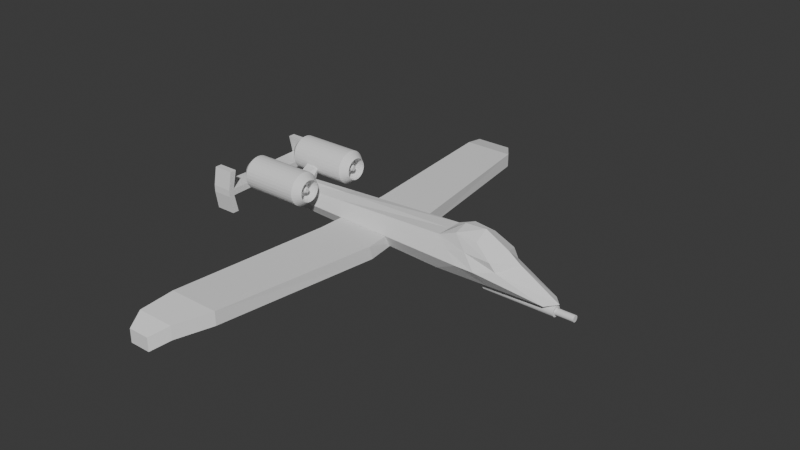 # Source: a10Plane.blend  (saved by Blender 4.1.24; exported with 4.5.12 LTS)
import bpy
from mathutils import Matrix  # noqa: F401  (used for matrix-valued properties, if any)

bpy.ops.wm.read_factory_settings(use_empty=True)
scene = bpy.context.scene
scene.name = 'Scene'

# ---- collections
col_collection = bpy.data.collections.new('Collection'); scene.collection.children.link(col_collection)

# ---- world
world_world = bpy.data.worlds.new('World'); scene.world = world_world
world_world.use_nodes = True; world_world.node_tree.nodes.clear()
_N = world_world.node_tree.nodes; _L = world_world.node_tree.links
n0 = _N.new('ShaderNodeOutputWorld'); n0.name = 'World Output'; n0.location = (300, 300)
n1 = _N.new('ShaderNodeBackground'); n1.name = 'Background'; n1.location = (10, 300)
n1.inputs[0].default_value = (0.05088, 0.05088, 0.05088, 1.0)
_L.new(n1.outputs[0], n0.inputs[0])
n0.is_active_output = True
world_world.color = (0.05088, 0.05088, 0.05088)
world_world.use_sun_shadow = False
world_world.sun_shadow_jitter_overblur = 0.0

# ---- meshes
me_cube_001 = bpy.data.meshes.new('Cube.001')
me_cube_001.from_pydata([(-0.5398, -0.4117, -0.3106), (-0.5398, -0.4221, 0.07994), (-0.5398, 0.4117, -0.3106), (-0.5398, 0.4221, 0.07994), (0.847, -0.4526, -0.5583), (0.5813, -0.5922, 0.4881), (0.847, 0.4526, -0.5583), (0.5813, 0.5922, 0.4881), (-0.5398, -0.5319, -0.1431), (-0.5398, 0.5319, -0.1431), (0.6707, 0.7379, -0.05751), (0.6707, -0.7379, -0.05751), (0.4147, 0.5973, -0.5644), (0.426, 0.6124, 0.3589), (0.4147, -0.5973, -0.5644), (0.426, -0.6124, 0.3589), (0.5222, -1.0, -0.158), (0.5222, 1.0, -0.158), (-0.5398, -2.315e-09, -0.3467), (-0.5398, -2.315e-09, 0.2131), (0.8844, 0.0, -0.5405), (0.5813, 0.0, 0.6897), (0.7265, 0.0, 0.08505), (-0.5398, 0.0, -0.158), (0.426, 0.0, 0.3589), (0.4147, 0.0, -0.7441), (0.4962, 0.6023, 0.5503), (0.6308, -0.5249, -0.5614), (0.5965, 1.0, -0.158), (0.6308, 0.5249, -0.5614), (0.4962, -0.6023, 0.5503), (0.5965, -1.0, -0.158), (0.4962, 0.0, 0.6511), (0.6496, 0.0, -0.6423), (-0.5398, -0.477, -0.03169), (-0.5398, 0.477, -0.03169), (0.6487, 0.7962, 0.1648), (0.6487, -0.7962, 0.1648), (0.4741, -0.8063, 0.1002), (0.4741, 0.8063, 0.1002), (0.6766, 0.0, 0.3369), (-0.5398, -1.157e-09, 0.02741), (0.5464, -0.8013, 0.1959), (0.5464, 0.8013, 0.1959), (-0.06255, 0.5045, -0.4375), (-0.0569, -0.5173, 0.2194), (-0.008805, -0.7659, -0.1506), (-0.0569, 0.5173, 0.2194), (-0.06255, -0.5045, -0.4375), (-0.008805, 0.7659, -0.1506), (-0.06255, -1.157e-09, -0.5454), (-0.0569, -1.157e-09, 0.286), (-0.03283, 0.6417, 0.03427), (-0.03283, -0.6417, 0.03427)], [], [(41, 19, 3, 35), (43, 26, 7, 36), (40, 21, 5, 37), (53, 45, 1, 34), (33, 20, 4, 27), (51, 19, 1, 45), (48, 46, 8, 0), (20, 22, 11, 4), (29, 28, 10, 6), (18, 23, 9, 2), (44, 49, 17, 12), (27, 31, 16, 14), (32, 24, 15, 30), (50, 25, 14, 48), (42, 30, 15, 38), (52, 47, 13, 39), (44, 12, 25, 50), (26, 13, 24, 32), (0, 8, 23, 18), (6, 10, 22, 20), (47, 3, 19, 51), (29, 6, 20, 33), (36, 7, 21, 40), (34, 1, 19, 41), (12, 29, 33, 25), (7, 26, 32, 21), (37, 5, 30, 42), (21, 32, 30, 5), (4, 11, 31, 27), (12, 17, 28, 29), (25, 33, 27, 14), (39, 13, 26, 43), (17, 39, 43, 28), (11, 37, 42, 31), (8, 34, 41, 23), (10, 36, 40, 22), (49, 52, 39, 17), (31, 42, 38, 16), (46, 53, 34, 8), (22, 40, 37, 11), (28, 43, 36, 10), (23, 41, 35, 9), (16, 38, 53, 46), (9, 35, 52, 49), (13, 47, 51, 24), (2, 44, 50, 18), (35, 3, 47, 52), (18, 50, 48, 0), (2, 9, 49, 44), (14, 16, 46, 48), (24, 51, 45, 15), (38, 15, 45, 53)])
_uv = me_cube_001.uv_layers.new(name='UVMap')
_uv.uv.foreach_set('vector', [0.5624, 0.125, 0.625, 0.125, 0.625, 0.25, 0.5625, 0.25, 0.5624, 0.4375, 0.625, 0.4375, 0.625, 0.5, 0.5625, 0.5, 0.5624, 0.625, 0.625, 0.625, 0.625, 0.75, 0.5625, 0.75, 0.5625, 0.9375, 0.625, 0.9375, 0.625, 1.0, 0.5625, 1.0, 0.3125, 0.625, 0.375, 0.625, 0.375, 0.75, 0.3125, 0.75, 0.8125, 0.625, 0.875, 0.625, 0.875, 0.75, 0.8125, 0.75, 0.375, 0.9375, 0.5, 0.9375, 0.5, 1.0, 0.375, 1.0, 0.375, 0.625, 0.5, 0.625, 0.5, 0.75, 0.375, 0.75, 0.375, 0.4375, 0.5, 0.4375, 0.5, 0.5, 0.375, 0.5, 0.375, 0.125, 0.5, 0.125, 0.5, 0.25, 0.375, 0.25, 0.375, 0.3125, 0.5, 0.3125, 0.5, 0.375, 0.375, 0.375, 0.375, 0.8125, 0.5, 0.8125, 0.5, 0.875, 0.375, 0.875, 0.6875, 0.625, 0.75, 0.625, 0.75, 0.75, 0.6875, 0.75, 0.1875, 0.625, 0.25, 0.625, 0.25, 0.75, 0.1875, 0.75, 0.5624, 0.8125, 0.625, 0.8125, 0.625, 0.875, 0.5625, 0.875, 0.5625, 0.3125, 0.625, 0.3125, 0.625, 0.375, 0.5625, 0.375, 0.1875, 0.5, 0.25, 0.5, 0.25, 0.625, 0.1875, 0.625, 0.6875, 0.5, 0.75, 0.5, 0.75, 0.625, 0.6875, 0.625, 0.375, 0.0, 0.5, 0.0, 0.5, 0.125, 0.375, 0.125, 0.375, 0.5, 0.5, 0.5, 0.5, 0.625, 0.375, 0.625, 0.8125, 0.5, 0.875, 0.5, 0.875, 0.625, 0.8125, 0.625, 0.3125, 0.5, 0.375, 0.5, 0.375, 0.625, 0.3125, 0.625, 0.5625, 0.5, 0.625, 0.5, 0.625, 0.625, 0.5624, 0.625, 0.5625, -1.352e-06, 0.625, 0.0, 0.625, 0.125, 0.5624, 0.125, 0.25, 0.5, 0.3125, 0.5, 0.3125, 0.625, 0.25, 0.625, 0.625, 0.5, 0.6875, 0.5, 0.6875, 0.625, 0.625, 0.625, 0.5625, 0.75, 0.625, 0.75, 0.625, 0.8125, 0.5624, 0.8125, 0.625, 0.625, 0.6875, 0.625, 0.6875, 0.75, 0.625, 0.75, 0.375, 0.75, 0.5, 0.75, 0.5, 0.8125, 0.375, 0.8125, 0.375, 0.375, 0.5, 0.375, 0.5, 0.4375, 0.375, 0.4375, 0.25, 0.625, 0.3125, 0.625, 0.3125, 0.75, 0.25, 0.75, 0.5625, 0.375, 0.625, 0.375, 0.625, 0.4375, 0.5624, 0.4375, 0.5, 0.375, 0.5625, 0.375, 0.5624, 0.4375, 0.5, 0.4375, 0.5, 0.75, 0.5625, 0.75, 0.5624, 0.8125, 0.5, 0.8125, 0.5, 0.0, 0.5625, -1.352e-06, 0.5624, 0.125, 0.5, 0.125, 0.5, 0.5, 0.5625, 0.5, 0.5624, 0.625, 0.5, 0.625, 0.5, 0.3125, 0.5625, 0.3125, 0.5625, 0.375, 0.5, 0.375, 0.5, 0.8125, 0.5624, 0.8125, 0.5625, 0.875, 0.5, 0.875, 0.5, 0.9375, 0.5625, 0.9375, 0.5625, 1.0, 0.5, 1.0, 0.5, 0.625, 0.5624, 0.625, 0.5625, 0.75, 0.5, 0.75, 0.5, 0.4375, 0.5624, 0.4375, 0.5625, 0.5, 0.5, 0.5, 0.5, 0.125, 0.5624, 0.125, 0.5625, 0.25, 0.5, 0.25, 0.5, 0.875, 0.5625, 0.875, 0.5625, 0.9375, 0.5, 0.9375, 0.5, 0.25, 0.5625, 0.25, 0.5625, 0.3125, 0.5, 0.3125, 0.75, 0.5, 0.8125, 0.5, 0.8125, 0.625, 0.75, 0.625, 0.125, 0.5, 0.1875, 0.5, 0.1875, 0.625, 0.125, 0.625, 0.5625, 0.25, 0.625, 0.25, 0.625, 0.3125, 0.5625, 0.3125, 0.125, 0.625, 0.1875, 0.625, 0.1875, 0.75, 0.125, 0.75, 0.375, 0.25, 0.5, 0.25, 0.5, 0.3125, 0.375, 0.3125, 0.375, 0.875, 0.5, 0.875, 0.5, 0.9375, 0.375, 0.9375, 0.75, 0.625, 0.8125, 0.625, 0.8125, 0.75, 0.75, 0.75, 0.5625, 0.875, 0.625, 0.875, 0.625, 0.9375, 0.5625, 0.9375])
me_cube_001.update()
me_cube_002 = bpy.data.meshes.new('Cube.002')
me_cube_002.from_pydata([(-1.387, -0.6982, -1.092), (-1.387, -0.6982, -0.05352), (-0.3929, 0.06323, -0.401), (-0.3929, 0.02389, 0.519), (0.2556, -0.6982, -1.092), (0.2556, -0.6982, -0.05352), (1.987, 0.06323, -0.401), (1.987, 0.02389, 0.519), (-1.084, -0.601, -0.519), (-1.084, -0.601, 0.519), (1.121, -0.601, -0.519), (1.121, -0.601, 0.519), (-0.4123, -0.06507, 0.519), (2.116, -0.0528, -0.5323), (-0.4123, -0.0528, -0.5323), (2.116, -0.06507, 0.519), (-1.387, -0.738, -2.013), (-1.387, -0.738, -0.9748), (-0.4566, -0.738, -0.9748), (-0.4566, -0.738, -2.013)], [], [(14, 12, 3, 2), (2, 3, 7, 6), (10, 11, 5, 4), (5, 1, 17, 18), (8, 10, 4, 0), (11, 9, 1, 5), (15, 12, 9, 11), (14, 13, 10, 8), (13, 15, 11, 10), (0, 1, 9, 8), (6, 7, 15, 13), (2, 6, 13, 14), (7, 3, 12, 15), (8, 9, 12, 14), (19, 18, 17, 16), (4, 5, 18, 19), (1, 0, 16, 17), (0, 4, 19, 16)])
_uv = me_cube_002.uv_layers.new(name='UVMap')
_uv.uv.foreach_set('vector', [0.375, 0.1875, 0.625, 0.1875, 0.625, 0.25, 0.375, 0.25, 0.375, 0.25, 0.625, 0.25, 0.625, 0.5, 0.375, 0.5, 0.375, 0.625, 0.625, 0.625, 0.625, 0.75, 0.375, 0.75, 0.625, 0.75, 0.875, 0.75, 0.875, 0.75, 0.625, 0.75, 0.125, 0.625, 0.375, 0.625, 0.375, 0.75, 0.125, 0.75, 0.625, 0.625, 0.875, 0.625, 0.875, 0.75, 0.625, 0.75, 0.625, 0.5625, 0.875, 0.5625, 0.875, 0.625, 0.625, 0.625, 0.125, 0.5625, 0.375, 0.5625, 0.375, 0.625, 0.125, 0.625, 0.375, 0.5625, 0.625, 0.5625, 0.625, 0.625, 0.375, 0.625, 0.375, 0.0, 0.625, 0.0, 0.625, 0.125, 0.375, 0.125, 0.375, 0.5, 0.625, 0.5, 0.625, 0.5625, 0.375, 0.5625, 0.125, 0.5, 0.375, 0.5, 0.375, 0.5625, 0.125, 0.5625, 0.625, 0.5, 0.875, 0.5, 0.875, 0.5625, 0.625, 0.5625, 0.375, 0.125, 0.625, 0.125, 0.625, 0.1875, 0.375, 0.1875, 0.375, 0.75, 0.625, 0.75, 0.625, 1.0, 0.375, 1.0, 0.375, 0.75, 0.625, 0.75, 0.625, 0.75, 0.375, 0.75, 0.625, 0.0, 0.375, 0.0, 0.375, 0.0, 0.625, 0.0, 0.125, 0.75, 0.375, 0.75, 0.375, 0.75, 0.125, 0.75])
me_cube_002.update()
me_cube_003 = bpy.data.meshes.new('Cube.003')
me_cube_003.from_pydata([(-1.0, -1.0, -1.0), (-1.0, -1.0, 1.0), (-1.0, 1.0, -1.0), (-1.0, 1.0, 1.0), (1.0, -1.0, -1.0), (1.0, -1.0, 1.0), (1.0, 1.0, -1.0), (1.0, 1.0, 1.0), (-1.0, -0.7743, -1.0), (-1.0, -0.7743, 1.0), (1.0, -0.7743, -1.0), (1.0, -0.7743, 1.0), (-1.0, -0.6202, -6.368), (-1.0, -0.8841, -6.368), (1.0, -0.6193, 6.368), (1.0, -0.876, 6.368), (1.0, -0.8841, -6.368), (-1.0, -0.876, 6.368), (-1.0, -0.6193, 6.368), (1.0, -0.6202, -6.368), (-1.0, 0.7939, 0.7235), (1.0, 0.7939, -0.7235), (-1.0, 0.7939, -0.7235), (1.0, 0.7939, 0.7235)], [], [(22, 20, 3, 2), (2, 3, 7, 6), (10, 11, 5, 4), (4, 5, 1, 0), (10, 4, 16, 19), (11, 9, 18, 14), (23, 20, 9, 11), (22, 21, 10, 8), (21, 23, 11, 10), (0, 1, 9, 8), (12, 19, 16, 13), (14, 18, 17, 15), (4, 0, 13, 16), (5, 11, 14, 15), (8, 10, 19, 12), (9, 1, 17, 18), (0, 8, 12, 13), (1, 5, 15, 17), (6, 7, 23, 21), (2, 6, 21, 22), (7, 3, 20, 23), (8, 9, 20, 22)])
_uv = me_cube_003.uv_layers.new(name='UVMap')
_uv.uv.foreach_set('vector', [0.375, 0.1875, 0.625, 0.1875, 0.625, 0.25, 0.375, 0.25, 0.375, 0.25, 0.625, 0.25, 0.625, 0.5, 0.375, 0.5, 0.375, 0.625, 0.625, 0.625, 0.625, 0.75, 0.375, 0.75, 0.375, 0.75, 0.625, 0.75, 0.625, 1.0, 0.375, 1.0, 0.375, 0.625, 0.375, 0.75, 0.375, 0.75, 0.375, 0.625, 0.625, 0.625, 0.875, 0.625, 0.875, 0.625, 0.625, 0.625, 0.625, 0.5625, 0.875, 0.5625, 0.875, 0.625, 0.625, 0.625, 0.125, 0.5625, 0.375, 0.5625, 0.375, 0.625, 0.125, 0.625, 0.375, 0.5625, 0.625, 0.5625, 0.625, 0.625, 0.375, 0.625, 0.375, 0.0, 0.625, 0.0, 0.625, 0.125, 0.375, 0.125, 0.125, 0.625, 0.375, 0.625, 0.375, 0.75, 0.125, 0.75, 0.625, 0.625, 0.875, 0.625, 0.875, 0.75, 0.625, 0.75, 0.375, 0.75, 0.375, 1.0, 0.375, 1.0, 0.375, 0.75, 0.625, 0.75, 0.625, 0.625, 0.625, 0.625, 0.625, 0.75, 0.125, 0.625, 0.375, 0.625, 0.375, 0.625, 0.125, 0.625, 0.625, 0.125, 0.625, 0.0, 0.625, 0.0, 0.625, 0.125, 0.375, 0.0, 0.375, 0.125, 0.375, 0.125, 0.375, 0.0, 0.625, 1.0, 0.625, 0.75, 0.625, 0.75, 0.625, 1.0, 0.375, 0.5, 0.625, 0.5, 0.625, 0.5625, 0.375, 0.5625, 0.125, 0.5, 0.375, 0.5, 0.375, 0.5625, 0.125, 0.5625, 0.625, 0.5, 0.875, 0.5, 0.875, 0.5625, 0.625, 0.5625, 0.375, 0.125, 0.625, 0.125, 0.625, 0.1875, 0.375, 0.1875])
me_cube_003.update()
me_cylinder = bpy.data.meshes.new('Cylinder')
me_cylinder.from_pydata([(1.755e-08, 0.6445, -1.201), (5.083e-08, 0.6526, 1.0), (0.1257, 0.6321, -1.201), (0.1273, 0.64, 1.0), (0.2466, 0.5954, -1.201), (0.2497, 0.6029, 1.0), (0.3581, 0.5359, -1.201), (0.3625, 0.5426, 1.0), (0.4557, 0.4557, -1.201), (0.4614, 0.4614, 1.0), (0.5359, 0.3581, -1.201), (0.5426, 0.3625, 1.0), (0.5954, 0.2466, -1.201), (0.6029, 0.2497, 1.0), (0.6321, 0.1257, -1.201), (0.64, 0.1273, 1.0), (0.6445, 0.0, -1.201), (0.6526, 0.0, 1.0), (0.6321, -0.1257, -1.201), (0.64, -0.1273, 1.0), (0.5954, -0.2466, -1.201), (0.6029, -0.2497, 1.0), (0.5359, -0.3581, -1.201), (0.5426, -0.3625, 1.0), (0.4557, -0.4557, -1.201), (0.4614, -0.4614, 1.0), (0.3581, -0.5359, -1.201), (0.3625, -0.5426, 1.0), (0.2466, -0.5954, -1.201), (0.2497, -0.6029, 1.0), (0.1257, -0.6321, -1.201), (0.1273, -0.64, 1.0), (1.755e-08, -0.6445, -1.201), (5.083e-08, -0.6526, 1.0), (-0.1257, -0.6321, -1.201), (-0.1273, -0.64, 1.0), (-0.2466, -0.5954, -1.201), (-0.2497, -0.6029, 1.0), (-0.3581, -0.5359, -1.201), (-0.3625, -0.5426, 1.0), (-0.4557, -0.4557, -1.201), (-0.4614, -0.4614, 1.0), (-0.5359, -0.3581, -1.201), (-0.5426, -0.3625, 1.0), (-0.5954, -0.2466, -1.201), (-0.6029, -0.2497, 1.0), (-0.6321, -0.1257, -1.201), (-0.64, -0.1273, 1.0), (-0.6445, 0.0, -1.201), (-0.6526, 0.0, 1.0), (-0.6321, 0.1257, -1.201), (-0.64, 0.1273, 1.0), (-0.5954, 0.2466, -1.201), (-0.6029, 0.2497, 1.0), (-0.5359, 0.3581, -1.201), (-0.5426, 0.3625, 1.0), (-0.4557, 0.4557, -1.201), (-0.4614, 0.4614, 1.0), (-0.3581, 0.5359, -1.201), (-0.3625, 0.5426, 1.0), (-0.2466, 0.5954, -1.201), (-0.2497, 0.6029, 1.0), (-0.1257, 0.6321, -1.201), (-0.1273, 0.64, 1.0), (0.1951, 0.9808, 0.7793), (1.931e-08, 1.0, 0.7793), (0.3827, 0.9239, 0.7793), (0.5556, 0.8315, 0.7793), (0.7071, 0.7071, 0.7793), (0.8315, 0.5556, 0.7793), (0.9239, 0.3827, 0.7793), (0.9808, 0.1951, 0.7793), (1.0, 0.0, 0.7793), (0.9808, -0.1951, 0.7793), (0.9239, -0.3827, 0.7793), (0.8315, -0.5556, 0.7793), (0.7071, -0.7071, 0.7793), (0.5556, -0.8315, 0.7793), (0.3827, -0.9239, 0.7793), (0.1951, -0.9808, 0.7793), (1.931e-08, -1.0, 0.7793), (-0.1951, -0.9808, 0.7793), (-0.3827, -0.9239, 0.7793), (-0.5556, -0.8315, 0.7793), (-0.7071, -0.7071, 0.7793), (-0.8315, -0.5556, 0.7793), (-0.9239, -0.3827, 0.7793), (-0.9808, -0.1951, 0.7793), (-1.0, 0.0, 0.7793), (-0.9808, 0.1951, 0.7793), (-0.9239, 0.3827, 0.7793), (-0.8315, 0.5556, 0.7793), (-0.7071, 0.7071, 0.7793), (-0.5556, 0.8315, 0.7793), (-0.3827, 0.9239, 0.7793), (-0.1951, 0.9808, 0.7793), (0.06111, 0.3072, 0.6318), (3.132e-08, 0.3133, 0.6318), (0.1199, 0.2894, 0.6318), (0.174, 0.2605, 0.6318), (0.2215, 0.2215, 0.6318), (0.2605, 0.174, 0.6318), (0.2894, 0.1199, 0.6318), (0.3072, 0.06111, 0.6318), (0.3133, 4.718e-08, 0.6318), (0.3072, -0.06111, 0.6318), (0.2894, -0.1199, 0.6318), (0.2605, -0.174, 0.6318), (0.2215, -0.2215, 0.6318), (0.174, -0.2605, 0.6318), (0.1199, -0.2894, 0.6318), (0.06111, -0.3072, 0.6318), (3.132e-08, -0.3133, 0.6318), (-0.06111, -0.3072, 0.6318), (-0.1199, -0.2894, 0.6318), (-0.174, -0.2605, 0.6318), (-0.2215, -0.2215, 0.6318), (-0.2605, -0.174, 0.6318), (-0.2894, -0.1199, 0.6318), (-0.3072, -0.06111, 0.6318), (-0.3133, 4.718e-08, 0.6318), (-0.3072, 0.06111, 0.6318), (-0.2894, 0.1199, 0.6318), (-0.2605, 0.174, 0.6318), (-0.2215, 0.2215, 0.6318), (-0.174, 0.2605, 0.6318), (-0.1199, 0.2894, 0.6318), (-0.06111, 0.3072, 0.6318), (1.422, 1.098, -0.4298), (0.1613, 0.8343, -0.5166), (1.018, 1.691, -0.5166), (0.3352, 1.517, -0.4298), (1.422, 1.098, -0.1753), (0.1613, 0.8343, -0.08845), (1.018, 1.691, -0.08845), (0.3352, 1.517, -0.1753), (0.1273, 0.64, 0.6318), (5.083e-08, 0.6526, 0.6318), (0.2497, 0.6029, 0.6318), (0.3625, 0.5426, 0.6318), (0.4614, 0.4614, 0.6318), (0.5426, 0.3625, 0.6318), (0.6029, 0.2497, 0.6318), (0.64, 0.1273, 0.6318), (0.6526, 0.0, 0.6318), (0.64, -0.1273, 0.6318), (0.6029, -0.2497, 0.6318), (0.5426, -0.3625, 0.6318), (0.4614, -0.4614, 0.6318), (0.3625, -0.5426, 0.6318), (0.2497, -0.6029, 0.6318), (0.1273, -0.64, 0.6318), (5.083e-08, -0.6526, 0.6318), (-0.1273, -0.64, 0.6318), (-0.2497, -0.6029, 0.6318), (-0.3625, -0.5426, 0.6318), (-0.4614, -0.4614, 0.6318), (-0.5426, -0.3625, 0.6318), (-0.6029, -0.2497, 0.6318), (-0.64, -0.1273, 0.6318), (-0.6526, 0.0, 0.6318), (-0.64, 0.1273, 0.6318), (-0.6029, 0.2497, 0.6318), (-0.5426, 0.3625, 0.6318), (-0.4614, 0.4614, 0.6318), (-0.3625, 0.5426, 0.6318), (-0.2497, 0.6029, 0.6318), (-0.1273, 0.64, 0.6318), (0.02681, 0.1348, 0.9108), (-5.421e-08, 0.1374, 0.9108), (0.05259, 0.127, 0.9108), (0.07635, 0.1143, 0.9108), (0.09717, 0.09717, 0.9108), (0.1143, 0.07635, 0.9108), (0.127, 0.05259, 0.9108), (0.1348, 0.02681, 0.9108), (0.1374, 8.761e-08, 0.9108), (0.1348, -0.02681, 0.9108), (0.127, -0.05259, 0.9108), (0.1143, -0.07635, 0.9108), (0.09717, -0.09717, 0.9108), (0.07635, -0.1143, 0.9108), (0.05259, -0.127, 0.9108), (0.02681, -0.1348, 0.9108), (-5.421e-08, -0.1374, 0.9108), (-0.02681, -0.1348, 0.9108), (-0.05259, -0.127, 0.9108), (-0.07635, -0.1143, 0.9108), (-0.09717, -0.09717, 0.9108), (-0.1143, -0.07635, 0.9108), (-0.127, -0.05259, 0.9108), (-0.1348, -0.02681, 0.9108), (-0.1374, 8.761e-08, 0.9108), (-0.1348, 0.02681, 0.9108), (-0.127, 0.05259, 0.9108), (-0.1143, 0.07635, 0.9108), (-0.09717, 0.09717, 0.9108), (-0.07635, 0.1143, 0.9108), (-0.05259, 0.127, 0.9108), (-0.02681, 0.1348, 0.9108), (0.03936, 0.1979, 0.8436), (-7.37e-08, 0.2017, 0.8436), (0.07721, 0.1864, 0.8436), (0.1121, 0.1677, 0.8436), (0.1427, 0.1427, 0.8436), (0.1677, 0.1121, 0.8436), (0.1864, 0.07721, 0.8436), (0.1979, 0.03936, 0.8436), (0.2017, 7.282e-08, 0.8436), (0.1979, -0.03936, 0.8436), (0.1864, -0.07721, 0.8436), (0.1677, -0.1121, 0.8436), (0.1427, -0.1427, 0.8436), (0.1121, -0.1677, 0.8436), (0.07721, -0.1864, 0.8436), (0.03936, -0.1979, 0.8436), (-7.37e-08, -0.2017, 0.8436), (-0.03936, -0.1979, 0.8436), (-0.07721, -0.1864, 0.8436), (-0.1121, -0.1677, 0.8436), (-0.1427, -0.1427, 0.8436), (-0.1677, -0.1121, 0.8436), (-0.1864, -0.07721, 0.8436), (-0.1979, -0.03936, 0.8436), (-0.2017, 7.282e-08, 0.8436), (-0.1979, 0.03936, 0.8436), (-0.1864, 0.07721, 0.8436), (-0.1677, 0.1121, 0.8436), (-0.1427, 0.1427, 0.8436), (-0.1121, 0.1677, 0.8436), (-0.07721, 0.1864, 0.8436), (-0.03936, 0.1979, 0.8436), (0.0, 1.0, -1.0), (0.1951, 0.9808, -1.0), (0.3827, 0.9239, -1.0), (0.5556, 0.8315, -1.0), (0.7071, 0.7071, -1.0), (0.8315, 0.5556, -1.0), (0.9239, 0.3827, -1.0), (0.9808, 0.1951, -1.0), (1.0, 0.0, -1.0), (0.9808, -0.1951, -1.0), (0.9239, -0.3827, -1.0), (0.8315, -0.5556, -1.0), (0.7071, -0.7071, -1.0), (0.5556, -0.8315, -1.0), (0.3827, -0.9239, -1.0), (0.1951, -0.9808, -1.0), (0.0, -1.0, -1.0), (-0.1951, -0.9808, -1.0), (-0.3827, -0.9239, -1.0), (-0.5556, -0.8315, -1.0), (-0.7071, -0.7071, -1.0), (-0.8315, -0.5556, -1.0), (-0.9239, -0.3827, -1.0), (-0.9808, -0.1951, -1.0), (-1.0, 0.0, -1.0), (-0.9808, 0.1951, -1.0), (-0.9239, 0.3827, -1.0), (-0.8315, 0.5556, -1.0), (-0.7071, 0.7071, -1.0), (-0.5556, 0.8315, -1.0), (-0.3827, 0.9239, -1.0), (-0.1951, 0.9808, -1.0)], [], [(232, 65, 64, 233), (233, 64, 66, 234), (234, 66, 67, 235), (235, 67, 68, 236), (236, 68, 69, 237), (237, 69, 70, 238), (238, 70, 71, 239), (239, 71, 72, 240), (240, 72, 73, 241), (241, 73, 74, 242), (242, 74, 75, 243), (243, 75, 76, 244), (244, 76, 77, 245), (245, 77, 78, 246), (246, 78, 79, 247), (247, 79, 80, 248), (248, 80, 81, 249), (249, 81, 82, 250), (250, 82, 83, 251), (251, 83, 84, 252), (252, 84, 85, 253), (253, 85, 86, 254), (254, 86, 87, 255), (255, 87, 88, 256), (256, 88, 89, 257), (257, 89, 90, 258), (258, 90, 91, 259), (259, 91, 92, 260), (260, 92, 93, 261), (261, 93, 94, 262), (45, 43, 157, 158), (262, 94, 95, 263), (263, 95, 65, 232), (0, 2, 4, 6, 8, 10, 12, 14, 16, 18, 20, 22, 24, 26, 28, 30, 32, 34, 36, 38, 40, 42, 44, 46, 48, 50, 52, 54, 56, 58, 60, 62), (1, 3, 64, 65), (3, 5, 66, 64), (5, 7, 67, 66), (7, 9, 68, 67), (9, 11, 69, 68), (11, 13, 70, 69), (13, 15, 71, 70), (15, 17, 72, 71), (17, 19, 73, 72), (19, 21, 74, 73), (21, 23, 75, 74), (23, 25, 76, 75), (25, 27, 77, 76), (27, 29, 78, 77), (29, 31, 79, 78), (31, 33, 80, 79), (33, 35, 81, 80), (35, 37, 82, 81), (37, 39, 83, 82), (39, 41, 84, 83), (41, 43, 85, 84), (43, 45, 86, 85), (45, 47, 87, 86), (47, 49, 88, 87), (49, 51, 89, 88), (51, 53, 90, 89), (53, 55, 91, 90), (55, 57, 92, 91), (57, 59, 93, 92), (59, 61, 94, 93), (61, 63, 95, 94), (63, 1, 65, 95), (121, 120, 224, 225), (19, 17, 144, 145), (47, 45, 158, 159), (21, 19, 145, 146), (49, 47, 159, 160), (23, 21, 146, 147), (51, 49, 160, 161), (25, 23, 147, 148), (53, 51, 161, 162), (27, 25, 148, 149), (55, 53, 162, 163), (29, 27, 149, 150), (3, 1, 137, 136), (57, 55, 163, 164), (31, 29, 150, 151), (5, 3, 136, 138), (59, 57, 164, 165), (33, 31, 151, 152), (7, 5, 138, 139), (61, 59, 165, 166), (35, 33, 152, 153), (9, 7, 139, 140), (63, 61, 166, 167), (37, 35, 153, 154), (11, 9, 140, 141), (1, 63, 167, 137), (39, 37, 154, 155), (13, 11, 141, 142), (41, 39, 155, 156), (15, 13, 142, 143), (43, 41, 156, 157), (17, 15, 143, 144), (128, 129, 131, 130), (130, 131, 135, 134), (134, 135, 133, 132), (132, 133, 129, 128), (130, 134, 132, 128), (135, 131, 129, 133), (97, 96, 136, 137), (96, 98, 138, 136), (98, 99, 139, 138), (99, 100, 140, 139), (100, 101, 141, 140), (101, 102, 142, 141), (102, 103, 143, 142), (103, 104, 144, 143), (104, 105, 145, 144), (105, 106, 146, 145), (106, 107, 147, 146), (107, 108, 148, 147), (108, 109, 149, 148), (109, 110, 150, 149), (110, 111, 151, 150), (111, 112, 152, 151), (112, 113, 153, 152), (113, 114, 154, 153), (114, 115, 155, 154), (115, 116, 156, 155), (116, 117, 157, 156), (117, 118, 158, 157), (118, 119, 159, 158), (119, 120, 160, 159), (120, 121, 161, 160), (121, 122, 162, 161), (122, 123, 163, 162), (123, 124, 164, 163), (124, 125, 165, 164), (125, 126, 166, 165), (126, 127, 167, 166), (127, 97, 137, 167), (168, 169, 199, 198, 197, 196, 195, 194, 193, 192, 191, 190, 189, 188, 187, 186, 185, 184, 183, 182, 181, 180, 179, 178, 177, 176, 175, 174, 173, 172, 171, 170), (108, 107, 211, 212), (122, 121, 225, 226), (109, 108, 212, 213), (123, 122, 226, 227), (110, 109, 213, 214), (96, 97, 201, 200), (124, 123, 227, 228), (111, 110, 214, 215), (98, 96, 200, 202), (125, 124, 228, 229), (112, 111, 215, 216), (99, 98, 202, 203), (126, 125, 229, 230), (113, 112, 216, 217), (100, 99, 203, 204), (127, 126, 230, 231), (114, 113, 217, 218), (101, 100, 204, 205), (97, 127, 231, 201), (115, 114, 218, 219), (102, 101, 205, 206), (116, 115, 219, 220), (103, 102, 206, 207), (117, 116, 220, 221), (104, 103, 207, 208), (118, 117, 221, 222), (105, 104, 208, 209), (119, 118, 222, 223), (106, 105, 209, 210), (120, 119, 223, 224), (107, 106, 210, 211), (169, 168, 200, 201), (168, 170, 202, 200), (170, 171, 203, 202), (171, 172, 204, 203), (172, 173, 205, 204), (173, 174, 206, 205), (174, 175, 207, 206), (175, 176, 208, 207), (176, 177, 209, 208), (177, 178, 210, 209), (178, 179, 211, 210), (179, 180, 212, 211), (180, 181, 213, 212), (181, 182, 214, 213), (182, 183, 215, 214), (183, 184, 216, 215), (184, 185, 217, 216), (185, 186, 218, 217), (186, 187, 219, 218), (187, 188, 220, 219), (188, 189, 221, 220), (189, 190, 222, 221), (190, 191, 223, 222), (191, 192, 224, 223), (192, 193, 225, 224), (193, 194, 226, 225), (194, 195, 227, 226), (195, 196, 228, 227), (196, 197, 229, 228), (197, 198, 230, 229), (198, 199, 231, 230), (199, 169, 201, 231), (2, 0, 232, 233), (4, 2, 233, 234), (6, 4, 234, 235), (8, 6, 235, 236), (10, 8, 236, 237), (12, 10, 237, 238), (14, 12, 238, 239), (16, 14, 239, 240), (18, 16, 240, 241), (20, 18, 241, 242), (22, 20, 242, 243), (24, 22, 243, 244), (26, 24, 244, 245), (28, 26, 245, 246), (30, 28, 246, 247), (32, 30, 247, 248), (34, 32, 248, 249), (36, 34, 249, 250), (38, 36, 250, 251), (40, 38, 251, 252), (42, 40, 252, 253), (44, 42, 253, 254), (46, 44, 254, 255), (48, 46, 255, 256), (50, 48, 256, 257), (52, 50, 257, 258), (54, 52, 258, 259), (56, 54, 259, 260), (58, 56, 260, 261), (60, 58, 261, 262), (62, 60, 262, 263), (0, 62, 263, 232)])
_uv = me_cylinder.uv_layers.new(name='UVMap')
_uv.uv.foreach_set('vector', [1.0, 0.5, 1.0, 1.0, 0.9688, 1.0, 0.9688, 0.5, 0.9688, 0.5, 0.9688, 1.0, 0.9375, 1.0, 0.9375, 0.5, 0.9375, 0.5, 0.9375, 1.0, 0.9062, 1.0, 0.9062, 0.5, 0.9062, 0.5, 0.9062, 1.0, 0.875, 1.0, 0.875, 0.5, 0.875, 0.5, 0.875, 1.0, 0.8438, 1.0, 0.8438, 0.5, 0.8438, 0.5, 0.8438, 1.0, 0.8125, 1.0, 0.8125, 0.5, 0.8125, 0.5, 0.8125, 1.0, 0.7812, 1.0, 0.7812, 0.5, 0.7812, 0.5, 0.7812, 1.0, 0.75, 1.0, 0.75, 0.5, 0.75, 0.5, 0.75, 1.0, 0.7188, 1.0, 0.7188, 0.5, 0.7188, 0.5, 0.7188, 1.0, 0.6875, 1.0, 0.6875, 0.5, 0.6875, 0.5, 0.6875, 1.0, 0.6562, 1.0, 0.6562, 0.5, 0.6562, 0.5, 0.6562, 1.0, 0.625, 1.0, 0.625, 0.5, 0.625, 0.5, 0.625, 1.0, 0.5938, 1.0, 0.5938, 0.5, 0.5938, 0.5, 0.5938, 1.0, 0.5625, 1.0, 0.5625, 0.5, 0.5625, 0.5, 0.5625, 1.0, 0.5312, 1.0, 0.5312, 0.5, 0.5312, 0.5, 0.5312, 1.0, 0.5, 1.0, 0.5, 0.5, 0.5, 0.5, 0.5, 1.0, 0.4688, 1.0, 0.4688, 0.5, 0.4688, 0.5, 0.4688, 1.0, 0.4375, 1.0, 0.4375, 0.5, 0.4375, 0.5, 0.4375, 1.0, 0.4062, 1.0, 0.4062, 0.5, 0.4062, 0.5, 0.4062, 1.0, 0.375, 1.0, 0.375, 0.5, 0.375, 0.5, 0.375, 1.0, 0.3438, 1.0, 0.3438, 0.5, 0.3438, 0.5, 0.3438, 1.0, 0.3125, 1.0, 0.3125, 0.5, 0.3125, 0.5, 0.3125, 1.0, 0.2812, 1.0, 0.2812, 0.5, 0.2812, 0.5, 0.2812, 1.0, 0.25, 1.0, 0.25, 0.5, 0.25, 0.5, 0.25, 1.0, 0.2188, 1.0, 0.2188, 0.5, 0.2188, 0.5, 0.2188, 1.0, 0.1875, 1.0, 0.1875, 0.5, 0.1875, 0.5, 0.1875, 1.0, 0.1562, 1.0, 0.1562, 0.5, 0.1562, 0.5, 0.1562, 1.0, 0.125, 1.0, 0.125, 0.5, 0.125, 0.5, 0.125, 1.0, 0.09375, 1.0, 0.09375, 0.5, 0.09375, 0.5, 0.09375, 1.0, 0.0625, 1.0, 0.0625, 0.5, 0.04784, 0.1663, 0.06806, 0.1284, 0.06806, 0.1284, 0.04784, 0.1663, 0.0625, 0.5, 0.0625, 1.0, 0.03125, 1.0, 0.03125, 0.5, 0.03125, 0.5, 0.03125, 1.0, 0.0, 1.0, 0.0, 0.5, 0.75, 0.4834, 0.7955, 0.479, 0.8393, 0.4657, 0.8797, 0.4441, 0.9151, 0.4151, 0.9441, 0.3797, 0.9657, 0.3393, 0.979, 0.2955, 0.9834, 0.25, 0.979, 0.2045, 0.9657, 0.1607, 0.9441, 0.1203, 0.9151, 0.08493, 0.8797, 0.05589, 0.8393, 0.03432, 0.7955, 0.02104, 0.75, 0.01655, 0.7045, 0.02104, 0.6607, 0.03432, 0.6203, 0.05589, 0.5849, 0.08493, 0.5559, 0.1203, 0.5343, 0.1607, 0.521, 0.2045, 0.5166, 0.25, 0.521, 0.2955, 0.5343, 0.3393, 0.5559, 0.3797, 0.5849, 0.4151, 0.6203, 0.4441, 0.6607, 0.4657, 0.7045, 0.479, 0.25, 0.4688, 0.2927, 0.4646, 0.2968, 0.4854, 0.25, 0.49, 0.2927, 0.4646, 0.3337, 0.4522, 0.3418, 0.4717, 0.2968, 0.4854, 0.3337, 0.4522, 0.3716, 0.4319, 0.3833, 0.4496, 0.3418, 0.4717, 0.3716, 0.4319, 0.4047, 0.4047, 0.4197, 0.4197, 0.3833, 0.4496, 0.4047, 0.4047, 0.4319, 0.3716, 0.4496, 0.3833, 0.4197, 0.4197, 0.4319, 0.3716, 0.4522, 0.3337, 0.4717, 0.3418, 0.4496, 0.3833, 0.4522, 0.3337, 0.4646, 0.2927, 0.4854, 0.2968, 0.4717, 0.3418, 0.4646, 0.2927, 0.4688, 0.25, 0.49, 0.25, 0.4854, 0.2968, 0.4688, 0.25, 0.4646, 0.2073, 0.4854, 0.2032, 0.49, 0.25, 0.4646, 0.2073, 0.4522, 0.1663, 0.4717, 0.1582, 0.4854, 0.2032, 0.4522, 0.1663, 0.4319, 0.1284, 0.4496, 0.1167, 0.4717, 0.1582, 0.4319, 0.1284, 0.4047, 0.09527, 0.4197, 0.08029, 0.4496, 0.1167, 0.4047, 0.09527, 0.3716, 0.06806, 0.3833, 0.05045, 0.4197, 0.08029, 0.3716, 0.06806, 0.3337, 0.04784, 0.3418, 0.02827, 0.3833, 0.05045, 0.3337, 0.04784, 0.2927, 0.03539, 0.2968, 0.01461, 0.3418, 0.02827, 0.2927, 0.03539, 0.25, 0.03118, 0.25, 0.01, 0.2968, 0.01461, 0.25, 0.03118, 0.2073, 0.03539, 0.2032, 0.01461, 0.25, 0.01, 0.2073, 0.03539, 0.1663, 0.04784, 0.1582, 0.02827, 0.2032, 0.01461, 0.1663, 0.04784, 0.1284, 0.06806, 0.1167, 0.05045, 0.1582, 0.02827, 0.1284, 0.06806, 0.09527, 0.09527, 0.08029, 0.08029, 0.1167, 0.05045, 0.09527, 0.09527, 0.06806, 0.1284, 0.05045, 0.1167, 0.08029, 0.08029, 0.06806, 0.1284, 0.04784, 0.1663, 0.02827, 0.1582, 0.05045, 0.1167, 0.04784, 0.1663, 0.03539, 0.2073, 0.01461, 0.2032, 0.02827, 0.1582, 0.03539, 0.2073, 0.03118, 0.25, 0.01, 0.25, 0.01461, 0.2032, 0.03118, 0.25, 0.03539, 0.2927, 0.01461, 0.2968, 0.01, 0.25, 0.03539, 0.2927, 0.04784, 0.3337, 0.02827, 0.3418, 0.01461, 0.2968, 0.04784, 0.3337, 0.06806, 0.3716, 0.05045, 0.3833, 0.02827, 0.3418, 0.06806, 0.3716, 0.09527, 0.4047, 0.08029, 0.4197, 0.05045, 0.3833, 0.09527, 0.4047, 0.1284, 0.4319, 0.1167, 0.4496, 0.08029, 0.4197, 0.1284, 0.4319, 0.1663, 0.4522, 0.1582, 0.4717, 0.1167, 0.4496, 0.1663, 0.4522, 0.2073, 0.4646, 0.2032, 0.4854, 0.1582, 0.4717, 0.2073, 0.4646, 0.25, 0.4688, 0.25, 0.49, 0.2032, 0.4854, 0.0795, 0.2839, 0.07616, 0.25, 0.07616, 0.25, 0.0795, 0.2839, 0.4646, 0.2073, 0.4688, 0.25, 0.4688, 0.25, 0.4646, 0.2073, 0.03539, 0.2073, 0.04784, 0.1663, 0.04784, 0.1663, 0.03539, 0.2073, 0.4522, 0.1663, 0.4646, 0.2073, 0.4646, 0.2073, 0.4522, 0.1663, 0.03118, 0.25, 0.03539, 0.2073, 0.03539, 0.2073, 0.03118, 0.25, 0.4319, 0.1284, 0.4522, 0.1663, 0.4522, 0.1663, 0.4319, 0.1284, 0.03539, 0.2927, 0.03118, 0.25, 0.03118, 0.25, 0.03539, 0.2927, 0.4047, 0.09527, 0.4319, 0.1284, 0.4319, 0.1284, 0.4047, 0.09527, 0.04784, 0.3337, 0.03539, 0.2927, 0.03539, 0.2927, 0.04784, 0.3337, 0.3716, 0.06806, 0.4047, 0.09527, 0.4047, 0.09527, 0.3716, 0.06806, 0.06806, 0.3716, 0.04784, 0.3337, 0.04784, 0.3337, 0.06806, 0.3716, 0.3337, 0.04784, 0.3716, 0.06806, 0.3716, 0.06806, 0.3337, 0.04784, 0.2927, 0.4646, 0.25, 0.4688, 0.25, 0.4688, 0.2927, 0.4646, 0.09527, 0.4047, 0.06806, 0.3716, 0.06806, 0.3716, 0.09527, 0.4047, 0.2927, 0.03539, 0.3337, 0.04784, 0.3337, 0.04784, 0.2927, 0.03539, 0.3337, 0.4522, 0.2927, 0.4646, 0.2927, 0.4646, 0.3337, 0.4522, 0.1284, 0.4319, 0.09527, 0.4047, 0.09527, 0.4047, 0.1284, 0.4319, 0.25, 0.03118, 0.2927, 0.03539, 0.2927, 0.03539, 0.25, 0.03118, 0.3716, 0.4319, 0.3337, 0.4522, 0.3337, 0.4522, 0.3716, 0.4319, 0.1663, 0.4522, 0.1284, 0.4319, 0.1284, 0.4319, 0.1663, 0.4522, 0.2073, 0.03539, 0.25, 0.03118, 0.25, 0.03118, 0.2073, 0.03539, 0.4047, 0.4047, 0.3716, 0.4319, 0.3716, 0.4319, 0.4047, 0.4047, 0.2073, 0.4646, 0.1663, 0.4522, 0.1663, 0.4522, 0.2073, 0.4646, 0.1663, 0.04784, 0.2073, 0.03539, 0.2073, 0.03539, 0.1663, 0.04784, 0.4319, 0.3716, 0.4047, 0.4047, 0.4047, 0.4047, 0.4319, 0.3716, 0.25, 0.4688, 0.2073, 0.4646, 0.2073, 0.4646, 0.25, 0.4688, 0.1284, 0.06806, 0.1663, 0.04784, 0.1663, 0.04784, 0.1284, 0.06806, 0.4522, 0.3337, 0.4319, 0.3716, 0.4319, 0.3716, 0.4522, 0.3337, 0.09527, 0.09527, 0.1284, 0.06806, 0.1284, 0.06806, 0.09527, 0.09527, 0.4646, 0.2927, 0.4522, 0.3337, 0.4522, 0.3337, 0.4646, 0.2927, 0.06806, 0.1284, 0.09527, 0.09527, 0.09527, 0.09527, 0.06806, 0.1284, 0.4688, 0.25, 0.4646, 0.2927, 0.4646, 0.2927, 0.4688, 0.25, 0.375, 0.0, 0.625, 0.0, 0.625, 0.25, 0.375, 0.25, 0.375, 0.25, 0.625, 0.25, 0.625, 0.5, 0.375, 0.5, 0.375, 0.5, 0.625, 0.5, 0.625, 0.75, 0.375, 0.75, 0.375, 0.75, 0.625, 0.75, 0.625, 1.0, 0.375, 1.0, 0.125, 0.5, 0.375, 0.5, 0.375, 0.75, 0.125, 0.75, 0.625, 0.5, 0.875, 0.5, 0.875, 0.75, 0.625, 0.75, 0.25, 0.4238, 0.2839, 0.4205, 0.2927, 0.4646, 0.25, 0.4688, 0.2839, 0.4205, 0.3165, 0.4106, 0.3337, 0.4522, 0.2927, 0.4646, 0.3165, 0.4106, 0.3466, 0.3945, 0.3716, 0.4319, 0.3337, 0.4522, 0.3466, 0.3945, 0.3729, 0.3729, 0.4047, 0.4047, 0.3716, 0.4319, 0.3729, 0.3729, 0.3945, 0.3466, 0.4319, 0.3716, 0.4047, 0.4047, 0.3945, 0.3466, 0.4106, 0.3165, 0.4522, 0.3337, 0.4319, 0.3716, 0.4106, 0.3165, 0.4205, 0.2839, 0.4646, 0.2927, 0.4522, 0.3337, 0.4205, 0.2839, 0.4238, 0.25, 0.4688, 0.25, 0.4646, 0.2927, 0.4238, 0.25, 0.4205, 0.2161, 0.4646, 0.2073, 0.4688, 0.25, 0.4205, 0.2161, 0.4106, 0.1835, 0.4522, 0.1663, 0.4646, 0.2073, 0.4106, 0.1835, 0.3945, 0.1534, 0.4319, 0.1284, 0.4522, 0.1663, 0.3945, 0.1534, 0.3729, 0.1271, 0.4047, 0.09527, 0.4319, 0.1284, 0.3729, 0.1271, 0.3466, 0.1055, 0.3716, 0.06806, 0.4047, 0.09527, 0.3466, 0.1055, 0.3165, 0.08939, 0.3337, 0.04784, 0.3716, 0.06806, 0.3165, 0.08939, 0.2839, 0.0795, 0.2927, 0.03539, 0.3337, 0.04784, 0.2839, 0.0795, 0.25, 0.07616, 0.25, 0.03118, 0.2927, 0.03539, 0.25, 0.07616, 0.2161, 0.0795, 0.2073, 0.03539, 0.25, 0.03118, 0.2161, 0.0795, 0.1835, 0.08939, 0.1663, 0.04784, 0.2073, 0.03539, 0.1835, 0.08939, 0.1534, 0.1055, 0.1284, 0.06806, 0.1663, 0.04784, 0.1534, 0.1055, 0.1271, 0.1271, 0.09527, 0.09527, 0.1284, 0.06806, 0.1271, 0.1271, 0.1055, 0.1534, 0.06806, 0.1284, 0.09527, 0.09527, 0.1055, 0.1534, 0.08939, 0.1835, 0.04784, 0.1663, 0.06806, 0.1284, 0.08939, 0.1835, 0.0795, 0.2161, 0.03539, 0.2073, 0.04784, 0.1663, 0.0795, 0.2161, 0.07616, 0.25, 0.03118, 0.25, 0.03539, 0.2073, 0.07616, 0.25, 0.0795, 0.2839, 0.03539, 0.2927, 0.03118, 0.25, 0.0795, 0.2839, 0.08939, 0.3165, 0.04784, 0.3337, 0.03539, 0.2927, 0.08939, 0.3165, 0.1055, 0.3466, 0.06806, 0.3716, 0.04784, 0.3337, 0.1055, 0.3466, 0.1271, 0.3729, 0.09527, 0.4047, 0.06806, 0.3716, 0.1271, 0.3729, 0.1534, 0.3945, 0.1284, 0.4319, 0.09527, 0.4047, 0.1534, 0.3945, 0.1835, 0.4106, 0.1663, 0.4522, 0.1284, 0.4319, 0.1835, 0.4106, 0.2161, 0.4205, 0.2073, 0.4646, 0.1663, 0.4522, 0.2161, 0.4205, 0.25, 0.4238, 0.25, 0.4688, 0.2073, 0.4646, 0.2839, 0.4205, 0.25, 0.4238, 0.2161, 0.4205, 0.1835, 0.4106, 0.1534, 0.3945, 0.1271, 0.3729, 0.1055, 0.3466, 0.08939, 0.3165, 0.0795, 0.2839, 0.07616, 0.25, 0.0795, 0.2161, 0.08939, 0.1835, 0.1055, 0.1534, 0.1271, 0.1271, 0.1534, 0.1055, 0.1835, 0.08939, 0.2161, 0.0795, 0.25, 0.07616, 0.2839, 0.0795, 0.3165, 0.08939, 0.3466, 0.1055, 0.3729, 0.1271, 0.3945, 0.1534, 0.4106, 0.1835, 0.4205, 0.2161, 0.4238, 0.25, 0.4205, 0.2839, 0.4106, 0.3165, 0.3945, 0.3466, 0.3729, 0.3729, 0.3466, 0.3945, 0.3165, 0.4106, 0.3729, 0.1271, 0.3945, 0.1534, 0.3945, 0.1534, 0.3729, 0.1271, 0.08939, 0.3165, 0.0795, 0.2839, 0.0795, 0.2839, 0.08939, 0.3165, 0.3466, 0.1055, 0.3729, 0.1271, 0.3729, 0.1271, 0.3466, 0.1055, 0.1055, 0.3466, 0.08939, 0.3165, 0.08939, 0.3165, 0.1055, 0.3466, 0.3165, 0.08939, 0.3466, 0.1055, 0.3466, 0.1055, 0.3165, 0.08939, 0.2839, 0.4205, 0.25, 0.4238, 0.25, 0.4238, 0.2839, 0.4205, 0.1271, 0.3729, 0.1055, 0.3466, 0.1055, 0.3466, 0.1271, 0.3729, 0.2839, 0.0795, 0.3165, 0.08939, 0.3165, 0.08939, 0.2839, 0.0795, 0.3165, 0.4106, 0.2839, 0.4205, 0.2839, 0.4205, 0.3165, 0.4106, 0.1534, 0.3945, 0.1271, 0.3729, 0.1271, 0.3729, 0.1534, 0.3945, 0.25, 0.07616, 0.2839, 0.0795, 0.2839, 0.0795, 0.25, 0.07616, 0.3466, 0.3945, 0.3165, 0.4106, 0.3165, 0.4106, 0.3466, 0.3945, 0.1835, 0.4106, 0.1534, 0.3945, 0.1534, 0.3945, 0.1835, 0.4106, 0.2161, 0.0795, 0.25, 0.07616, 0.25, 0.07616, 0.2161, 0.0795, 0.3729, 0.3729, 0.3466, 0.3945, 0.3466, 0.3945, 0.3729, 0.3729, 0.2161, 0.4205, 0.1835, 0.4106, 0.1835, 0.4106, 0.2161, 0.4205, 0.1835, 0.08939, 0.2161, 0.0795, 0.2161, 0.0795, 0.1835, 0.08939, 0.3945, 0.3466, 0.3729, 0.3729, 0.3729, 0.3729, 0.3945, 0.3466, 0.25, 0.4238, 0.2161, 0.4205, 0.2161, 0.4205, 0.25, 0.4238, 0.1534, 0.1055, 0.1835, 0.08939, 0.1835, 0.08939, 0.1534, 0.1055, 0.4106, 0.3165, 0.3945, 0.3466, 0.3945, 0.3466, 0.4106, 0.3165, 0.1271, 0.1271, 0.1534, 0.1055, 0.1534, 0.1055, 0.1271, 0.1271, 0.4205, 0.2839, 0.4106, 0.3165, 0.4106, 0.3165, 0.4205, 0.2839, 0.1055, 0.1534, 0.1271, 0.1271, 0.1271, 0.1271, 0.1055, 0.1534, 0.4238, 0.25, 0.4205, 0.2839, 0.4205, 0.2839, 0.4238, 0.25, 0.08939, 0.1835, 0.1055, 0.1534, 0.1055, 0.1534, 0.08939, 0.1835, 0.4205, 0.2161, 0.4238, 0.25, 0.4238, 0.25, 0.4205, 0.2161, 0.0795, 0.2161, 0.08939, 0.1835, 0.08939, 0.1835, 0.0795, 0.2161, 0.4106, 0.1835, 0.4205, 0.2161, 0.4205, 0.2161, 0.4106, 0.1835, 0.07616, 0.25, 0.0795, 0.2161, 0.0795, 0.2161, 0.07616, 0.25, 0.3945, 0.1534, 0.4106, 0.1835, 0.4106, 0.1835, 0.3945, 0.1534, 0.25, 0.4238, 0.2839, 0.4205, 0.2839, 0.4205, 0.25, 0.4238, 0.2839, 0.4205, 0.3165, 0.4106, 0.3165, 0.4106, 0.2839, 0.4205, 0.3165, 0.4106, 0.3466, 0.3945, 0.3466, 0.3945, 0.3165, 0.4106, 0.3466, 0.3945, 0.3729, 0.3729, 0.3729, 0.3729, 0.3466, 0.3945, 0.3729, 0.3729, 0.3945, 0.3466, 0.3945, 0.3466, 0.3729, 0.3729, 0.3945, 0.3466, 0.4106, 0.3165, 0.4106, 0.3165, 0.3945, 0.3466, 0.4106, 0.3165, 0.4205, 0.2839, 0.4205, 0.2839, 0.4106, 0.3165, 0.4205, 0.2839, 0.4238, 0.25, 0.4238, 0.25, 0.4205, 0.2839, 0.4238, 0.25, 0.4205, 0.2161, 0.4205, 0.2161, 0.4238, 0.25, 0.4205, 0.2161, 0.4106, 0.1835, 0.4106, 0.1835, 0.4205, 0.2161, 0.4106, 0.1835, 0.3945, 0.1534, 0.3945, 0.1534, 0.4106, 0.1835, 0.3945, 0.1534, 0.3729, 0.1271, 0.3729, 0.1271, 0.3945, 0.1534, 0.3729, 0.1271, 0.3466, 0.1055, 0.3466, 0.1055, 0.3729, 0.1271, 0.3466, 0.1055, 0.3165, 0.08939, 0.3165, 0.08939, 0.3466, 0.1055, 0.3165, 0.08939, 0.2839, 0.0795, 0.2839, 0.0795, 0.3165, 0.08939, 0.2839, 0.0795, 0.25, 0.07616, 0.25, 0.07616, 0.2839, 0.0795, 0.25, 0.07616, 0.2161, 0.0795, 0.2161, 0.0795, 0.25, 0.07616, 0.2161, 0.0795, 0.1835, 0.08939, 0.1835, 0.08939, 0.2161, 0.0795, 0.1835, 0.08939, 0.1534, 0.1055, 0.1534, 0.1055, 0.1835, 0.08939, 0.1534, 0.1055, 0.1271, 0.1271, 0.1271, 0.1271, 0.1534, 0.1055, 0.1271, 0.1271, 0.1055, 0.1534, 0.1055, 0.1534, 0.1271, 0.1271, 0.1055, 0.1534, 0.08939, 0.1835, 0.08939, 0.1835, 0.1055, 0.1534, 0.08939, 0.1835, 0.0795, 0.2161, 0.0795, 0.2161, 0.08939, 0.1835, 0.0795, 0.2161, 0.07616, 0.25, 0.07616, 0.25, 0.0795, 0.2161, 0.07616, 0.25, 0.0795, 0.2839, 0.0795, 0.2839, 0.07616, 0.25, 0.0795, 0.2839, 0.08939, 0.3165, 0.08939, 0.3165, 0.0795, 0.2839, 0.08939, 0.3165, 0.1055, 0.3466, 0.1055, 0.3466, 0.08939, 0.3165, 0.1055, 0.3466, 0.1271, 0.3729, 0.1271, 0.3729, 0.1055, 0.3466, 0.1271, 0.3729, 0.1534, 0.3945, 0.1534, 0.3945, 0.1271, 0.3729, 0.1534, 0.3945, 0.1835, 0.4106, 0.1835, 0.4106, 0.1534, 0.3945, 0.1835, 0.4106, 0.2161, 0.4205, 0.2161, 0.4205, 0.1835, 0.4106, 0.2161, 0.4205, 0.25, 0.4238, 0.25, 0.4238, 0.2161, 0.4205, 0.7955, 0.479, 0.75, 0.4834, 0.75, 0.49, 0.7968, 0.4854, 0.8393, 0.4657, 0.7955, 0.479, 0.7968, 0.4854, 0.8418, 0.4717, 0.8797, 0.4441, 0.8393, 0.4657, 0.8418, 0.4717, 0.8833, 0.4496, 0.9151, 0.4151, 0.8797, 0.4441, 0.8833, 0.4496, 0.9197, 0.4197, 0.9441, 0.3797, 0.9151, 0.4151, 0.9197, 0.4197, 0.9496, 0.3833, 0.9657, 0.3393, 0.9441, 0.3797, 0.9496, 0.3833, 0.9717, 0.3418, 0.979, 0.2955, 0.9657, 0.3393, 0.9717, 0.3418, 0.9854, 0.2968, 0.9834, 0.25, 0.979, 0.2955, 0.9854, 0.2968, 0.99, 0.25, 0.979, 0.2045, 0.9834, 0.25, 0.99, 0.25, 0.9854, 0.2032, 0.9657, 0.1607, 0.979, 0.2045, 0.9854, 0.2032, 0.9717, 0.1582, 0.9441, 0.1203, 0.9657, 0.1607, 0.9717, 0.1582, 0.9496, 0.1167, 0.9151, 0.08493, 0.9441, 0.1203, 0.9496, 0.1167, 0.9197, 0.08029, 0.8797, 0.05589, 0.9151, 0.08493, 0.9197, 0.08029, 0.8833, 0.05045, 0.8393, 0.03432, 0.8797, 0.05589, 0.8833, 0.05045, 0.8418, 0.02827, 0.7955, 0.02104, 0.8393, 0.03432, 0.8418, 0.02827, 0.7968, 0.01461, 0.75, 0.01655, 0.7955, 0.02104, 0.7968, 0.01461, 0.75, 0.01, 0.7045, 0.02104, 0.75, 0.01655, 0.75, 0.01, 0.7032, 0.01461, 0.6607, 0.03432, 0.7045, 0.02104, 0.7032, 0.01461, 0.6582, 0.02827, 0.6203, 0.05589, 0.6607, 0.03432, 0.6582, 0.02827, 0.6167, 0.05045, 0.5849, 0.08493, 0.6203, 0.05589, 0.6167, 0.05045, 0.5803, 0.08029, 0.5559, 0.1203, 0.5849, 0.08493, 0.5803, 0.08029, 0.5504, 0.1167, 0.5343, 0.1607, 0.5559, 0.1203, 0.5504, 0.1167, 0.5283, 0.1582, 0.521, 0.2045, 0.5343, 0.1607, 0.5283, 0.1582, 0.5146, 0.2032, 0.5166, 0.25, 0.521, 0.2045, 0.5146, 0.2032, 0.51, 0.25, 0.521, 0.2955, 0.5166, 0.25, 0.51, 0.25, 0.5146, 0.2968, 0.5343, 0.3393, 0.521, 0.2955, 0.5146, 0.2968, 0.5283, 0.3418, 0.5559, 0.3797, 0.5343, 0.3393, 0.5283, 0.3418, 0.5504, 0.3833, 0.5849, 0.4151, 0.5559, 0.3797, 0.5504, 0.3833, 0.5803, 0.4197, 0.6203, 0.4441, 0.5849, 0.4151, 0.5803, 0.4197, 0.6167, 0.4496, 0.6607, 0.4657, 0.6203, 0.4441, 0.6167, 0.4496, 0.6582, 0.4717, 0.7045, 0.479, 0.6607, 0.4657, 0.6582, 0.4717, 0.7032, 0.4854, 0.75, 0.4834, 0.7045, 0.479, 0.7032, 0.4854, 0.75, 0.49])
me_cylinder.update()
me_cylinder_001 = bpy.data.meshes.new('Cylinder.001')
me_cylinder_001.from_pydata([(-1.129, 0.552, -8.675), (-2.923e-07, 0.6127, 7.686), (-1.126, 0.5414, -8.782), (0.1195, 0.6009, 7.686), (-1.123, 0.51, -8.886), (0.2345, 0.5661, 7.686), (-1.121, 0.459, -8.981), (0.3404, 0.5095, 7.686), (-1.119, 0.3903, -9.065), (0.4333, 0.4333, 7.686), (-1.117, 0.3067, -9.133), (0.5095, 0.3404, 7.686), (-1.116, 0.2112, -9.184), (0.5661, 0.2345, 7.686), (-1.115, 0.1077, -9.216), (0.6009, 0.1195, 7.686), (-1.115, 0.0, -9.226), (0.6127, 0.0, 7.686), (-1.115, -0.1077, -9.216), (0.6009, -0.1195, 7.686), (-1.116, -0.2112, -9.184), (0.5661, -0.2345, 7.686), (-1.117, -0.3067, -9.133), (0.5095, -0.3404, 7.686), (-1.119, -0.3903, -9.065), (0.4333, -0.4333, 7.686), (-1.121, -0.459, -8.981), (0.3404, -0.5095, 7.686), (-1.123, -0.51, -8.886), (0.2345, -0.5661, 7.686), (-1.126, -0.5414, -8.782), (0.1195, -0.6009, 7.686), (-1.129, -0.552, -8.675), (-2.923e-07, -0.6127, 7.686), (-1.131, -0.5414, -8.567), (-0.1195, -0.6009, 7.686), (-1.134, -0.51, -8.463), (-0.2345, -0.5661, 7.686), (-1.136, -0.459, -8.368), (-0.3404, -0.5095, 7.686), (-1.138, -0.3903, -8.284), (-0.4333, -0.4333, 7.686), (-1.14, -0.3067, -8.216), (-0.5095, -0.3404, 7.686), (-1.141, -0.2112, -8.165), (-0.5661, -0.2345, 7.686), (-1.142, -0.1077, -8.133), (-0.6009, -0.1195, 7.686), (-1.142, 0.0, -8.123), (-0.6127, 0.0, 7.686), (-1.142, 0.1077, -8.133), (-0.6009, 0.1195, 7.686), (-1.141, 0.2112, -8.165), (-0.5661, 0.2345, 7.686), (-1.14, 0.3067, -8.216), (-0.5095, 0.3404, 7.686), (-1.138, 0.3903, -8.284), (-0.4333, 0.4333, 7.686), (-1.136, 0.459, -8.368), (-0.3404, 0.5095, 7.686), (-1.134, 0.51, -8.463), (-0.2345, 0.5661, 7.686), (-1.131, 0.5414, -8.567), (-0.1195, 0.6009, 7.686), (2.214e-07, 1.0, -6.065), (0.1951, 0.9808, -6.065), (0.3827, 0.9239, -6.065), (0.5556, 0.8315, -6.065), (0.7071, 0.7071, -6.065), (0.8315, 0.5556, -6.065), (0.9239, 0.3827, -6.065), (0.9808, 0.1951, -6.065), (1.0, 0.0, -6.065), (0.9808, -0.1951, -6.065), (0.9239, -0.3827, -6.065), (0.8315, -0.5556, -6.065), (0.7071, -0.7071, -6.065), (0.5556, -0.8315, -6.065), (0.3827, -0.9239, -6.065), (0.1951, -0.9808, -6.065), (2.214e-07, -1.0, -6.065), (-0.1951, -0.9808, -6.065), (-0.3827, -0.9239, -6.065), (-0.5556, -0.8315, -6.065), (-0.7071, -0.7071, -6.065), (-0.8315, -0.5556, -6.065), (-0.9239, -0.3827, -6.065), (-0.9808, -0.1951, -6.065), (-1.0, 0.0, -6.065), (-0.9808, 0.1951, -6.065), (-0.9239, 0.3827, -6.065), (-0.8315, 0.5556, -6.065), (-0.7071, 0.7071, -6.065), (-0.5556, 0.8315, -6.065), (-0.3827, 0.9239, -6.065), (-0.1951, 0.9808, -6.065), (2.214e-07, 1.0, -6.065), (0.1951, 0.9808, -6.065), (0.3827, 0.9239, -6.065), (0.5556, 0.8315, -6.065), (0.7071, 0.7071, -6.065), (0.8315, 0.5556, -6.065), (0.9239, 0.3827, -6.065), (0.9808, 0.1951, -6.065), (1.0, 0.0, -6.065), (0.9808, -0.1951, -6.065), (0.9239, -0.3827, -6.065), (0.8315, -0.5556, -6.065), (0.7071, -0.7071, -6.065), (0.5556, -0.8315, -6.065), (0.3827, -0.9239, -6.065), (0.1951, -0.9808, -6.065), (2.214e-07, -1.0, -6.065), (-0.1951, -0.9808, -6.065), (-0.3827, -0.9239, -6.065), (-0.5556, -0.8315, -6.065), (-0.7071, -0.7071, -6.065), (-0.8315, -0.5556, -6.065), (-0.9239, -0.3827, -6.065), (-0.9808, -0.1951, -6.065), (-1.0, 0.0, -6.065), (-0.9808, 0.1951, -6.065), (-0.9239, 0.3827, -6.065), (-0.8315, 0.5556, -6.065), (-0.7071, 0.7071, -6.065), (-0.5556, 0.8315, -6.065), (-0.3827, 0.9239, -6.065), (-0.1951, 0.9808, -6.065), (2.214e-07, 1.0, -6.065), (0.1951, 0.9808, -6.065), (0.3827, 0.9239, -6.065), (0.5556, 0.8315, -6.065), (0.7071, 0.7071, -6.065), (0.8315, 0.5556, -6.065), (0.9239, 0.3827, -6.065), (0.9808, 0.1951, -6.065), (1.0, 0.0, -6.065), (0.9808, -0.1951, -6.065), (0.9239, -0.3827, -6.065), (0.8315, -0.5556, -6.065), (0.7071, -0.7071, -6.065), (0.5556, -0.8315, -6.065), (0.3827, -0.9239, -6.065), (0.1951, -0.9808, -6.065), (2.214e-07, -1.0, -6.065), (-0.1951, -0.9808, -6.065), (-0.3827, -0.9239, -6.065), (-0.5556, -0.8315, -6.065), (-0.7071, -0.7071, -6.065), (-0.8315, -0.5556, -6.065), (-0.9239, -0.3827, -6.065), (-0.9808, -0.1951, -6.065), (-1.0, 0.0, -6.065), (-0.9808, 0.1951, -6.065), (-0.9239, 0.3827, -6.065), (-0.8315, 0.5556, -6.065), (-0.7071, 0.7071, -6.065), (-0.5556, 0.8315, -6.065), (-0.3827, 0.9239, -6.065), (-0.1951, 0.9808, -6.065), (0.1951, 0.9808, 7.686), (-2.923e-07, 1.0, 7.686), (0.3827, 0.9239, 7.686), (0.5556, 0.8315, 7.686), (0.7071, 0.7071, 7.686), (0.8315, 0.5556, 7.686), (0.9239, 0.3827, 7.686), (0.9808, 0.1951, 7.686), (1.0, 0.0, 7.686), (0.9808, -0.1951, 7.686), (0.9239, -0.3827, 7.686), (0.8315, -0.5556, 7.686), (0.7071, -0.7071, 7.686), (0.5556, -0.8315, 7.686), (0.3827, -0.9239, 7.686), (0.1951, -0.9808, 7.686), (-2.923e-07, -1.0, 7.686), (-0.1951, -0.9808, 7.686), (-0.3827, -0.9239, 7.686), (-0.5556, -0.8315, 7.686), (-0.7071, -0.7071, 7.686), (-0.8315, -0.5556, 7.686), (-0.9239, -0.3827, 7.686), (-0.9808, -0.1951, 7.686), (-1.0, 0.0, 7.686), (-0.9808, 0.1951, 7.686), (-0.9239, 0.3827, 7.686), (-0.8315, 0.5556, 7.686), (-0.7071, 0.7071, 7.686), (-0.5556, 0.8315, 7.686), (-0.3827, 0.9239, 7.686), (-0.1951, 0.9808, 7.686), (0.1195, 0.6009, 11.21), (6.046e-07, 0.6127, 11.21), (0.2345, 0.5661, 11.21), (0.3404, 0.5095, 11.21), (0.4333, 0.4333, 11.21), (0.5095, 0.3404, 11.21), (0.5661, 0.2345, 11.21), (0.6009, 0.1195, 11.21), (0.6127, 0.0, 11.21), (0.6009, -0.1195, 11.21), (0.5661, -0.2345, 11.21), (0.5095, -0.3404, 11.21), (0.4333, -0.4333, 11.21), (0.3404, -0.5095, 11.21), (0.2345, -0.5661, 11.21), (0.1195, -0.6009, 11.21), (6.046e-07, -0.6127, 11.21), (-0.1195, -0.6009, 11.21), (-0.2345, -0.5661, 11.21), (-0.3404, -0.5095, 11.21), (-0.4333, -0.4333, 11.21), (-0.5095, -0.3404, 11.21), (-0.5661, -0.2345, 11.21), (-0.6009, -0.1195, 11.21), (-0.6127, 0.0, 11.21), (-0.6009, 0.1195, 11.21), (-0.5661, 0.2345, 11.21), (-0.5095, 0.3404, 11.21), (-0.4333, 0.4333, 11.21), (-0.3404, 0.5095, 11.21), (-0.2345, 0.5661, 11.21), (-0.1195, 0.6009, 11.21)], [], [(64, 161, 160, 65), (65, 160, 162, 66), (66, 162, 163, 67), (67, 163, 164, 68), (68, 164, 165, 69), (69, 165, 166, 70), (70, 166, 167, 71), (71, 167, 168, 72), (72, 168, 169, 73), (73, 169, 170, 74), (74, 170, 171, 75), (75, 171, 172, 76), (76, 172, 173, 77), (77, 173, 174, 78), (78, 174, 175, 79), (79, 175, 176, 80), (80, 176, 177, 81), (81, 177, 178, 82), (82, 178, 179, 83), (83, 179, 180, 84), (84, 180, 181, 85), (85, 181, 182, 86), (86, 182, 183, 87), (87, 183, 184, 88), (88, 184, 185, 89), (89, 185, 186, 90), (90, 186, 187, 91), (91, 187, 188, 92), (92, 188, 189, 93), (93, 189, 190, 94), (55, 53, 218, 219), (94, 190, 191, 95), (95, 191, 161, 64), (0, 2, 4, 6, 8, 10, 12, 14, 16, 18, 20, 22, 24, 26, 28, 30, 32, 34, 36, 38, 40, 42, 44, 46, 48, 50, 52, 54, 56, 58, 60, 62), (97, 96, 64, 65), (98, 97, 65, 66), (99, 98, 66, 67), (100, 99, 67, 68), (101, 100, 68, 69), (102, 101, 69, 70), (103, 102, 70, 71), (104, 103, 71, 72), (105, 104, 72, 73), (106, 105, 73, 74), (107, 106, 74, 75), (108, 107, 75, 76), (109, 108, 76, 77), (110, 109, 77, 78), (111, 110, 78, 79), (112, 111, 79, 80), (113, 112, 80, 81), (114, 113, 81, 82), (115, 114, 82, 83), (116, 115, 83, 84), (117, 116, 84, 85), (118, 117, 85, 86), (119, 118, 86, 87), (120, 119, 87, 88), (121, 120, 88, 89), (122, 121, 89, 90), (123, 122, 90, 91), (124, 123, 91, 92), (125, 124, 92, 93), (126, 125, 93, 94), (127, 126, 94, 95), (96, 127, 95, 64), (129, 128, 96, 97), (130, 129, 97, 98), (131, 130, 98, 99), (132, 131, 99, 100), (133, 132, 100, 101), (134, 133, 101, 102), (135, 134, 102, 103), (136, 135, 103, 104), (137, 136, 104, 105), (138, 137, 105, 106), (139, 138, 106, 107), (140, 139, 107, 108), (141, 140, 108, 109), (142, 141, 109, 110), (143, 142, 110, 111), (144, 143, 111, 112), (145, 144, 112, 113), (146, 145, 113, 114), (147, 146, 114, 115), (148, 147, 115, 116), (149, 148, 116, 117), (150, 149, 117, 118), (151, 150, 118, 119), (152, 151, 119, 120), (153, 152, 120, 121), (154, 153, 121, 122), (155, 154, 122, 123), (156, 155, 123, 124), (157, 156, 124, 125), (158, 157, 125, 126), (159, 158, 126, 127), (128, 159, 127, 96), (2, 0, 128, 129), (4, 2, 129, 130), (6, 4, 130, 131), (8, 6, 131, 132), (10, 8, 132, 133), (12, 10, 133, 134), (14, 12, 134, 135), (16, 14, 135, 136), (18, 16, 136, 137), (20, 18, 137, 138), (22, 20, 138, 139), (24, 22, 139, 140), (26, 24, 140, 141), (28, 26, 141, 142), (30, 28, 142, 143), (32, 30, 143, 144), (34, 32, 144, 145), (36, 34, 145, 146), (38, 36, 146, 147), (40, 38, 147, 148), (42, 40, 148, 149), (44, 42, 149, 150), (46, 44, 150, 151), (48, 46, 151, 152), (50, 48, 152, 153), (52, 50, 153, 154), (54, 52, 154, 155), (56, 54, 155, 156), (58, 56, 156, 157), (60, 58, 157, 158), (62, 60, 158, 159), (0, 62, 159, 128), (1, 3, 160, 161), (3, 5, 162, 160), (5, 7, 163, 162), (7, 9, 164, 163), (9, 11, 165, 164), (11, 13, 166, 165), (13, 15, 167, 166), (15, 17, 168, 167), (17, 19, 169, 168), (19, 21, 170, 169), (21, 23, 171, 170), (23, 25, 172, 171), (25, 27, 173, 172), (27, 29, 174, 173), (29, 31, 175, 174), (31, 33, 176, 175), (33, 35, 177, 176), (35, 37, 178, 177), (37, 39, 179, 178), (39, 41, 180, 179), (41, 43, 181, 180), (43, 45, 182, 181), (45, 47, 183, 182), (47, 49, 184, 183), (49, 51, 185, 184), (51, 53, 186, 185), (53, 55, 187, 186), (55, 57, 188, 187), (57, 59, 189, 188), (59, 61, 190, 189), (61, 63, 191, 190), (63, 1, 161, 191), (192, 193, 223, 222, 221, 220, 219, 218, 217, 216, 215, 214, 213, 212, 211, 210, 209, 208, 207, 206, 205, 204, 203, 202, 201, 200, 199, 198, 197, 196, 195, 194), (29, 27, 205, 206), (3, 1, 193, 192), (57, 55, 219, 220), (31, 29, 206, 207), (5, 3, 192, 194), (59, 57, 220, 221), (33, 31, 207, 208), (7, 5, 194, 195), (61, 59, 221, 222), (35, 33, 208, 209), (9, 7, 195, 196), (63, 61, 222, 223), (37, 35, 209, 210), (11, 9, 196, 197), (1, 63, 223, 193), (39, 37, 210, 211), (13, 11, 197, 198), (41, 39, 211, 212), (15, 13, 198, 199), (43, 41, 212, 213), (17, 15, 199, 200), (45, 43, 213, 214), (19, 17, 200, 201), (47, 45, 214, 215), (21, 19, 201, 202), (49, 47, 215, 216), (23, 21, 202, 203), (51, 49, 216, 217), (25, 23, 203, 204), (53, 51, 217, 218), (27, 25, 204, 205)])
_uv = me_cylinder_001.uv_layers.new(name='UVMap')
_uv.uv.foreach_set('vector', [1.0, 0.5, 1.0, 1.0, 0.9688, 1.0, 0.9688, 0.5, 0.9688, 0.5, 0.9688, 1.0, 0.9375, 1.0, 0.9375, 0.5, 0.9375, 0.5, 0.9375, 1.0, 0.9062, 1.0, 0.9062, 0.5, 0.9062, 0.5, 0.9062, 1.0, 0.875, 1.0, 0.875, 0.5, 0.875, 0.5, 0.875, 1.0, 0.8438, 1.0, 0.8438, 0.5, 0.8438, 0.5, 0.8438, 1.0, 0.8125, 1.0, 0.8125, 0.5, 0.8125, 0.5, 0.8125, 1.0, 0.7812, 1.0, 0.7812, 0.5, 0.7812, 0.5, 0.7812, 1.0, 0.75, 1.0, 0.75, 0.5, 0.75, 0.5, 0.75, 1.0, 0.7188, 1.0, 0.7188, 0.5, 0.7188, 0.5, 0.7188, 1.0, 0.6875, 1.0, 0.6875, 0.5, 0.6875, 0.5, 0.6875, 1.0, 0.6562, 1.0, 0.6562, 0.5, 0.6562, 0.5, 0.6562, 1.0, 0.625, 1.0, 0.625, 0.5, 0.625, 0.5, 0.625, 1.0, 0.5938, 1.0, 0.5938, 0.5, 0.5938, 0.5, 0.5938, 1.0, 0.5625, 1.0, 0.5625, 0.5, 0.5625, 0.5, 0.5625, 1.0, 0.5312, 1.0, 0.5312, 0.5, 0.5312, 0.5, 0.5312, 1.0, 0.5, 1.0, 0.5, 0.5, 0.5, 0.5, 0.5, 1.0, 0.4688, 1.0, 0.4688, 0.5, 0.4688, 0.5, 0.4688, 1.0, 0.4375, 1.0, 0.4375, 0.5, 0.4375, 0.5, 0.4375, 1.0, 0.4062, 1.0, 0.4062, 0.5, 0.4062, 0.5, 0.4062, 1.0, 0.375, 1.0, 0.375, 0.5, 0.375, 0.5, 0.375, 1.0, 0.3438, 1.0, 0.3438, 0.5, 0.3438, 0.5, 0.3438, 1.0, 0.3125, 1.0, 0.3125, 0.5, 0.3125, 0.5, 0.3125, 1.0, 0.2812, 1.0, 0.2812, 0.5, 0.2812, 0.5, 0.2812, 1.0, 0.25, 1.0, 0.25, 0.5, 0.25, 0.5, 0.25, 1.0, 0.2188, 1.0, 0.2188, 0.5, 0.2188, 0.5, 0.2188, 1.0, 0.1875, 1.0, 0.1875, 0.5, 0.1875, 0.5, 0.1875, 1.0, 0.1562, 1.0, 0.1562, 0.5, 0.1562, 0.5, 0.1562, 1.0, 0.125, 1.0, 0.125, 0.5, 0.125, 0.5, 0.125, 1.0, 0.09375, 1.0, 0.09375, 0.5, 0.09375, 0.5, 0.09375, 1.0, 0.0625, 1.0, 0.0625, 0.5, 0.1277, 0.3317, 0.1141, 0.3063, 0.1141, 0.3063, 0.1277, 0.3317, 0.0625, 0.5, 0.0625, 1.0, 0.03125, 1.0, 0.03125, 0.5, 0.03125, 0.5, 0.03125, 1.0, 0.0, 1.0, 0.0, 0.5, 0.75, 0.3825, 0.7758, 0.3799, 0.8007, 0.3724, 0.8236, 0.3602, 0.8437, 0.3437, 0.8602, 0.3236, 0.8724, 0.3007, 0.8799, 0.2758, 0.8825, 0.25, 0.8799, 0.2242, 0.8724, 0.1993, 0.8602, 0.1764, 0.8437, 0.1563, 0.8236, 0.1398, 0.8007, 0.1276, 0.7758, 0.1201, 0.75, 0.1175, 0.7242, 0.1201, 0.6993, 0.1276, 0.6764, 0.1398, 0.6563, 0.1563, 0.6398, 0.1764, 0.6276, 0.1993, 0.6201, 0.2242, 0.6175, 0.25, 0.6201, 0.2758, 0.6276, 0.3007, 0.6398, 0.3236, 0.6563, 0.3437, 0.6764, 0.3602, 0.6993, 0.3724, 0.7242, 0.3799, 0.7968, 0.4854, 0.75, 0.49, 0.75, 0.49, 0.7968, 0.4854, 0.8418, 0.4717, 0.7968, 0.4854, 0.7968, 0.4854, 0.8418, 0.4717, 0.8833, 0.4496, 0.8418, 0.4717, 0.8418, 0.4717, 0.8833, 0.4496, 0.9197, 0.4197, 0.8833, 0.4496, 0.8833, 0.4496, 0.9197, 0.4197, 0.9496, 0.3833, 0.9197, 0.4197, 0.9197, 0.4197, 0.9496, 0.3833, 0.9717, 0.3418, 0.9496, 0.3833, 0.9496, 0.3833, 0.9717, 0.3418, 0.9854, 0.2968, 0.9717, 0.3418, 0.9717, 0.3418, 0.9854, 0.2968, 0.99, 0.25, 0.9854, 0.2968, 0.9854, 0.2968, 0.99, 0.25, 0.9854, 0.2032, 0.99, 0.25, 0.99, 0.25, 0.9854, 0.2032, 0.9717, 0.1582, 0.9854, 0.2032, 0.9854, 0.2032, 0.9717, 0.1582, 0.9496, 0.1167, 0.9717, 0.1582, 0.9717, 0.1582, 0.9496, 0.1167, 0.9197, 0.08029, 0.9496, 0.1167, 0.9496, 0.1167, 0.9197, 0.08029, 0.8833, 0.05045, 0.9197, 0.08029, 0.9197, 0.08029, 0.8833, 0.05045, 0.8418, 0.02827, 0.8833, 0.05045, 0.8833, 0.05045, 0.8418, 0.02827, 0.7968, 0.01461, 0.8418, 0.02827, 0.8418, 0.02827, 0.7968, 0.01461, 0.75, 0.01, 0.7968, 0.01461, 0.7968, 0.01461, 0.75, 0.01, 0.7032, 0.01461, 0.75, 0.01, 0.75, 0.01, 0.7032, 0.01461, 0.6582, 0.02827, 0.7032, 0.01461, 0.7032, 0.01461, 0.6582, 0.02827, 0.6167, 0.05045, 0.6582, 0.02827, 0.6582, 0.02827, 0.6167, 0.05045, 0.5803, 0.08029, 0.6167, 0.05045, 0.6167, 0.05045, 0.5803, 0.08029, 0.5504, 0.1167, 0.5803, 0.08029, 0.5803, 0.08029, 0.5504, 0.1167, 0.5283, 0.1582, 0.5504, 0.1167, 0.5504, 0.1167, 0.5283, 0.1582, 0.5146, 0.2032, 0.5283, 0.1582, 0.5283, 0.1582, 0.5146, 0.2032, 0.51, 0.25, 0.5146, 0.2032, 0.5146, 0.2032, 0.51, 0.25, 0.5146, 0.2968, 0.51, 0.25, 0.51, 0.25, 0.5146, 0.2968, 0.5283, 0.3418, 0.5146, 0.2968, 0.5146, 0.2968, 0.5283, 0.3418, 0.5504, 0.3833, 0.5283, 0.3418, 0.5283, 0.3418, 0.5504, 0.3833, 0.5803, 0.4197, 0.5504, 0.3833, 0.5504, 0.3833, 0.5803, 0.4197, 0.6167, 0.4496, 0.5803, 0.4197, 0.5803, 0.4197, 0.6167, 0.4496, 0.6582, 0.4717, 0.6167, 0.4496, 0.6167, 0.4496, 0.6582, 0.4717, 0.7032, 0.4854, 0.6582, 0.4717, 0.6582, 0.4717, 0.7032, 0.4854, 0.75, 0.49, 0.7032, 0.4854, 0.7032, 0.4854, 0.75, 0.49, 0.7968, 0.4854, 0.75, 0.49, 0.75, 0.49, 0.7968, 0.4854, 0.8418, 0.4717, 0.7968, 0.4854, 0.7968, 0.4854, 0.8418, 0.4717, 0.8833, 0.4496, 0.8418, 0.4717, 0.8418, 0.4717, 0.8833, 0.4496, 0.9197, 0.4197, 0.8833, 0.4496, 0.8833, 0.4496, 0.9197, 0.4197, 0.9496, 0.3833, 0.9197, 0.4197, 0.9197, 0.4197, 0.9496, 0.3833, 0.9717, 0.3418, 0.9496, 0.3833, 0.9496, 0.3833, 0.9717, 0.3418, 0.9854, 0.2968, 0.9717, 0.3418, 0.9717, 0.3418, 0.9854, 0.2968, 0.99, 0.25, 0.9854, 0.2968, 0.9854, 0.2968, 0.99, 0.25, 0.9854, 0.2032, 0.99, 0.25, 0.99, 0.25, 0.9854, 0.2032, 0.9717, 0.1582, 0.9854, 0.2032, 0.9854, 0.2032, 0.9717, 0.1582, 0.9496, 0.1167, 0.9717, 0.1582, 0.9717, 0.1582, 0.9496, 0.1167, 0.9197, 0.08029, 0.9496, 0.1167, 0.9496, 0.1167, 0.9197, 0.08029, 0.8833, 0.05045, 0.9197, 0.08029, 0.9197, 0.08029, 0.8833, 0.05045, 0.8418, 0.02827, 0.8833, 0.05045, 0.8833, 0.05045, 0.8418, 0.02827, 0.7968, 0.01461, 0.8418, 0.02827, 0.8418, 0.02827, 0.7968, 0.01461, 0.75, 0.01, 0.7968, 0.01461, 0.7968, 0.01461, 0.75, 0.01, 0.7032, 0.01461, 0.75, 0.01, 0.75, 0.01, 0.7032, 0.01461, 0.6582, 0.02827, 0.7032, 0.01461, 0.7032, 0.01461, 0.6582, 0.02827, 0.6167, 0.05045, 0.6582, 0.02827, 0.6582, 0.02827, 0.6167, 0.05045, 0.5803, 0.08029, 0.6167, 0.05045, 0.6167, 0.05045, 0.5803, 0.08029, 0.5504, 0.1167, 0.5803, 0.08029, 0.5803, 0.08029, 0.5504, 0.1167, 0.5283, 0.1582, 0.5504, 0.1167, 0.5504, 0.1167, 0.5283, 0.1582, 0.5146, 0.2032, 0.5283, 0.1582, 0.5283, 0.1582, 0.5146, 0.2032, 0.51, 0.25, 0.5146, 0.2032, 0.5146, 0.2032, 0.51, 0.25, 0.5146, 0.2968, 0.51, 0.25, 0.51, 0.25, 0.5146, 0.2968, 0.5283, 0.3418, 0.5146, 0.2968, 0.5146, 0.2968, 0.5283, 0.3418, 0.5504, 0.3833, 0.5283, 0.3418, 0.5283, 0.3418, 0.5504, 0.3833, 0.5803, 0.4197, 0.5504, 0.3833, 0.5504, 0.3833, 0.5803, 0.4197, 0.6167, 0.4496, 0.5803, 0.4197, 0.5803, 0.4197, 0.6167, 0.4496, 0.6582, 0.4717, 0.6167, 0.4496, 0.6167, 0.4496, 0.6582, 0.4717, 0.7032, 0.4854, 0.6582, 0.4717, 0.6582, 0.4717, 0.7032, 0.4854, 0.75, 0.49, 0.7032, 0.4854, 0.7032, 0.4854, 0.75, 0.49, 0.7758, 0.3799, 0.75, 0.3825, 0.75, 0.49, 0.7968, 0.4854, 0.8007, 0.3724, 0.7758, 0.3799, 0.7968, 0.4854, 0.8418, 0.4717, 0.8236, 0.3602, 0.8007, 0.3724, 0.8418, 0.4717, 0.8833, 0.4496, 0.8437, 0.3437, 0.8236, 0.3602, 0.8833, 0.4496, 0.9197, 0.4197, 0.8602, 0.3236, 0.8437, 0.3437, 0.9197, 0.4197, 0.9496, 0.3833, 0.8724, 0.3007, 0.8602, 0.3236, 0.9496, 0.3833, 0.9717, 0.3418, 0.8799, 0.2758, 0.8724, 0.3007, 0.9717, 0.3418, 0.9854, 0.2968, 0.8825, 0.25, 0.8799, 0.2758, 0.9854, 0.2968, 0.99, 0.25, 0.8799, 0.2242, 0.8825, 0.25, 0.99, 0.25, 0.9854, 0.2032, 0.8724, 0.1993, 0.8799, 0.2242, 0.9854, 0.2032, 0.9717, 0.1582, 0.8602, 0.1764, 0.8724, 0.1993, 0.9717, 0.1582, 0.9496, 0.1167, 0.8437, 0.1563, 0.8602, 0.1764, 0.9496, 0.1167, 0.9197, 0.08029, 0.8236, 0.1398, 0.8437, 0.1563, 0.9197, 0.08029, 0.8833, 0.05045, 0.8007, 0.1276, 0.8236, 0.1398, 0.8833, 0.05045, 0.8418, 0.02827, 0.7758, 0.1201, 0.8007, 0.1276, 0.8418, 0.02827, 0.7968, 0.01461, 0.75, 0.1175, 0.7758, 0.1201, 0.7968, 0.01461, 0.75, 0.01, 0.7242, 0.1201, 0.75, 0.1175, 0.75, 0.01, 0.7032, 0.01461, 0.6993, 0.1276, 0.7242, 0.1201, 0.7032, 0.01461, 0.6582, 0.02827, 0.6764, 0.1398, 0.6993, 0.1276, 0.6582, 0.02827, 0.6167, 0.05045, 0.6563, 0.1563, 0.6764, 0.1398, 0.6167, 0.05045, 0.5803, 0.08029, 0.6398, 0.1764, 0.6563, 0.1563, 0.5803, 0.08029, 0.5504, 0.1167, 0.6276, 0.1993, 0.6398, 0.1764, 0.5504, 0.1167, 0.5283, 0.1582, 0.6201, 0.2242, 0.6276, 0.1993, 0.5283, 0.1582, 0.5146, 0.2032, 0.6175, 0.25, 0.6201, 0.2242, 0.5146, 0.2032, 0.51, 0.25, 0.6201, 0.2758, 0.6175, 0.25, 0.51, 0.25, 0.5146, 0.2968, 0.6276, 0.3007, 0.6201, 0.2758, 0.5146, 0.2968, 0.5283, 0.3418, 0.6398, 0.3236, 0.6276, 0.3007, 0.5283, 0.3418, 0.5504, 0.3833, 0.6563, 0.3437, 0.6398, 0.3236, 0.5504, 0.3833, 0.5803, 0.4197, 0.6764, 0.3602, 0.6563, 0.3437, 0.5803, 0.4197, 0.6167, 0.4496, 0.6993, 0.3724, 0.6764, 0.3602, 0.6167, 0.4496, 0.6582, 0.4717, 0.7242, 0.3799, 0.6993, 0.3724, 0.6582, 0.4717, 0.7032, 0.4854, 0.75, 0.3825, 0.7242, 0.3799, 0.7032, 0.4854, 0.75, 0.49, 0.25, 0.3971, 0.2787, 0.3942, 0.2968, 0.4854, 0.25, 0.49, 0.2787, 0.3942, 0.3063, 0.3859, 0.3418, 0.4717, 0.2968, 0.4854, 0.3063, 0.3859, 0.3317, 0.3723, 0.3833, 0.4496, 0.3418, 0.4717, 0.3317, 0.3723, 0.354, 0.354, 0.4197, 0.4197, 0.3833, 0.4496, 0.354, 0.354, 0.3723, 0.3317, 0.4496, 0.3833, 0.4197, 0.4197, 0.3723, 0.3317, 0.3859, 0.3063, 0.4717, 0.3418, 0.4496, 0.3833, 0.3859, 0.3063, 0.3942, 0.2787, 0.4854, 0.2968, 0.4717, 0.3418, 0.3942, 0.2787, 0.3971, 0.25, 0.49, 0.25, 0.4854, 0.2968, 0.3971, 0.25, 0.3942, 0.2213, 0.4854, 0.2032, 0.49, 0.25, 0.3942, 0.2213, 0.3859, 0.1937, 0.4717, 0.1582, 0.4854, 0.2032, 0.3859, 0.1937, 0.3723, 0.1683, 0.4496, 0.1167, 0.4717, 0.1582, 0.3723, 0.1683, 0.354, 0.146, 0.4197, 0.08029, 0.4496, 0.1167, 0.354, 0.146, 0.3317, 0.1277, 0.3833, 0.05045, 0.4197, 0.08029, 0.3317, 0.1277, 0.3063, 0.1141, 0.3418, 0.02827, 0.3833, 0.05045, 0.3063, 0.1141, 0.2787, 0.1058, 0.2968, 0.01461, 0.3418, 0.02827, 0.2787, 0.1058, 0.25, 0.1029, 0.25, 0.01, 0.2968, 0.01461, 0.25, 0.1029, 0.2213, 0.1058, 0.2032, 0.01461, 0.25, 0.01, 0.2213, 0.1058, 0.1937, 0.1141, 0.1582, 0.02827, 0.2032, 0.01461, 0.1937, 0.1141, 0.1683, 0.1277, 0.1167, 0.05045, 0.1582, 0.02827, 0.1683, 0.1277, 0.146, 0.146, 0.08029, 0.08029, 0.1167, 0.05045, 0.146, 0.146, 0.1277, 0.1683, 0.05045, 0.1167, 0.08029, 0.08029, 0.1277, 0.1683, 0.1141, 0.1937, 0.02827, 0.1582, 0.05045, 0.1167, 0.1141, 0.1937, 0.1058, 0.2213, 0.01461, 0.2032, 0.02827, 0.1582, 0.1058, 0.2213, 0.1029, 0.25, 0.01, 0.25, 0.01461, 0.2032, 0.1029, 0.25, 0.1058, 0.2787, 0.01461, 0.2968, 0.01, 0.25, 0.1058, 0.2787, 0.1141, 0.3063, 0.02827, 0.3418, 0.01461, 0.2968, 0.1141, 0.3063, 0.1277, 0.3317, 0.05045, 0.3833, 0.02827, 0.3418, 0.1277, 0.3317, 0.146, 0.354, 0.08029, 0.4197, 0.05045, 0.3833, 0.146, 0.354, 0.1683, 0.3723, 0.1167, 0.4496, 0.08029, 0.4197, 0.1683, 0.3723, 0.1937, 0.3859, 0.1582, 0.4717, 0.1167, 0.4496, 0.1937, 0.3859, 0.2213, 0.3942, 0.2032, 0.4854, 0.1582, 0.4717, 0.2213, 0.3942, 0.25, 0.3971, 0.25, 0.49, 0.2032, 0.4854, 0.2787, 0.3942, 0.25, 0.3971, 0.2213, 0.3942, 0.1937, 0.3859, 0.1683, 0.3723, 0.146, 0.354, 0.1277, 0.3317, 0.1141, 0.3063, 0.1058, 0.2787, 0.1029, 0.25, 0.1058, 0.2213, 0.1141, 0.1937, 0.1277, 0.1683, 0.146, 0.146, 0.1683, 0.1277, 0.1937, 0.1141, 0.2213, 0.1058, 0.25, 0.1029, 0.2787, 0.1058, 0.3063, 0.1141, 0.3317, 0.1277, 0.354, 0.146, 0.3723, 0.1683, 0.3859, 0.1937, 0.3942, 0.2213, 0.3971, 0.25, 0.3942, 0.2787, 0.3859, 0.3063, 0.3723, 0.3317, 0.354, 0.354, 0.3317, 0.3723, 0.3063, 0.3859, 0.3063, 0.1141, 0.3317, 0.1277, 0.3317, 0.1277, 0.3063, 0.1141, 0.2787, 0.3942, 0.25, 0.3971, 0.25, 0.3971, 0.2787, 0.3942, 0.146, 0.354, 0.1277, 0.3317, 0.1277, 0.3317, 0.146, 0.354, 0.2787, 0.1058, 0.3063, 0.1141, 0.3063, 0.1141, 0.2787, 0.1058, 0.3063, 0.3859, 0.2787, 0.3942, 0.2787, 0.3942, 0.3063, 0.3859, 0.1683, 0.3723, 0.146, 0.354, 0.146, 0.354, 0.1683, 0.3723, 0.25, 0.1029, 0.2787, 0.1058, 0.2787, 0.1058, 0.25, 0.1029, 0.3317, 0.3723, 0.3063, 0.3859, 0.3063, 0.3859, 0.3317, 0.3723, 0.1937, 0.3859, 0.1683, 0.3723, 0.1683, 0.3723, 0.1937, 0.3859, 0.2213, 0.1058, 0.25, 0.1029, 0.25, 0.1029, 0.2213, 0.1058, 0.354, 0.354, 0.3317, 0.3723, 0.3317, 0.3723, 0.354, 0.354, 0.2213, 0.3942, 0.1937, 0.3859, 0.1937, 0.3859, 0.2213, 0.3942, 0.1937, 0.1141, 0.2213, 0.1058, 0.2213, 0.1058, 0.1937, 0.1141, 0.3723, 0.3317, 0.354, 0.354, 0.354, 0.354, 0.3723, 0.3317, 0.25, 0.3971, 0.2213, 0.3942, 0.2213, 0.3942, 0.25, 0.3971, 0.1683, 0.1277, 0.1937, 0.1141, 0.1937, 0.1141, 0.1683, 0.1277, 0.3859, 0.3063, 0.3723, 0.3317, 0.3723, 0.3317, 0.3859, 0.3063, 0.146, 0.146, 0.1683, 0.1277, 0.1683, 0.1277, 0.146, 0.146, 0.3942, 0.2787, 0.3859, 0.3063, 0.3859, 0.3063, 0.3942, 0.2787, 0.1277, 0.1683, 0.146, 0.146, 0.146, 0.146, 0.1277, 0.1683, 0.3971, 0.25, 0.3942, 0.2787, 0.3942, 0.2787, 0.3971, 0.25, 0.1141, 0.1937, 0.1277, 0.1683, 0.1277, 0.1683, 0.1141, 0.1937, 0.3942, 0.2213, 0.3971, 0.25, 0.3971, 0.25, 0.3942, 0.2213, 0.1058, 0.2213, 0.1141, 0.1937, 0.1141, 0.1937, 0.1058, 0.2213, 0.3859, 0.1937, 0.3942, 0.2213, 0.3942, 0.2213, 0.3859, 0.1937, 0.1029, 0.25, 0.1058, 0.2213, 0.1058, 0.2213, 0.1029, 0.25, 0.3723, 0.1683, 0.3859, 0.1937, 0.3859, 0.1937, 0.3723, 0.1683, 0.1058, 0.2787, 0.1029, 0.25, 0.1029, 0.25, 0.1058, 0.2787, 0.354, 0.146, 0.3723, 0.1683, 0.3723, 0.1683, 0.354, 0.146, 0.1141, 0.3063, 0.1058, 0.2787, 0.1058, 0.2787, 0.1141, 0.3063, 0.3317, 0.1277, 0.354, 0.146, 0.354, 0.146, 0.3317, 0.1277])
me_cylinder_001.update()

# ---- objects
ob_cube = bpy.data.objects.new('Cube', me_cube_001)
ob_cube_001 = bpy.data.objects.new('Cube.001', me_cube_002)
ob_cube_002 = bpy.data.objects.new('Cube.002', me_cube_003)
ob_cylinder = bpy.data.objects.new('Cylinder', me_cylinder)
ob_cylinder_001 = bpy.data.objects.new('Cylinder.001', me_cylinder_001)

# ---- transforms, parenting, visibility, modifiers, constraints
ob_cube.location = (0.0, 0.0, 0.0)
ob_cube.scale = (10.88, 1.0, 1.596)
ob_cube_001.location = (0.1395, -1.017, -0.5693)
ob_cube_001.scale = (1.0, 12.92, 0.5653)
_m = ob_cube_001.modifiers.new('Mirror', 'MIRROR')
_m.use_axis = (False, True, False)
_m.mirror_object = ob_cube
ob_cube_002.location = (-5.368, -1.298, -0.03442)
ob_cube_002.scale = (0.4433, 1.133, 0.1464)
_m = ob_cube_002.modifiers.new('Mirror', 'MIRROR')
_m.use_axis = (False, True, False)
_m.mirror_object = ob_cube
ob_cylinder.location = (-2.742, -1.388, 0.8081)
ob_cylinder.rotation_euler = (0.0, 1.571, 0.0)
ob_cylinder.scale = (0.7195, 0.7195, 1.44)
_m = ob_cylinder.modifiers.new('Mirror', 'MIRROR')
_m.use_axis = (False, True, False)
_m.mirror_object = ob_cube
ob_cylinder_001.location = (7.781, 0.0, -1.176)
ob_cylinder_001.rotation_euler = (0.0, 1.571, 0.0)
ob_cylinder_001.scale = (0.2247, 0.2247, 0.2247)

# ---- collection membership
col_collection.objects.link(ob_cube)
col_collection.objects.link(ob_cube_001)
col_collection.objects.link(ob_cube_002)
col_collection.objects.link(ob_cylinder)
col_collection.objects.link(ob_cylinder_001)

# ---- scene / render settings (as saved in the file)
scene.frame_start = 1; scene.frame_end = 250; scene.frame_set(158)
scene.render.engine = 'BLENDER_EEVEE_NEXT'
scene.cycles.sampling_pattern = 'TABULATED_SOBOL'
scene.eevee.ray_tracing_options.trace_max_roughness = 0.0
bpy.context.view_layer.update()

# ---- added for rendering (the .blend has no active camera and no usable light): camera, sun
cam_auto = bpy.data.cameras.new('AutoCamera')
cam_auto.lens = 50.0
cam_auto.sensor_width = 36.0
cam_auto.clip_end = 1000.0
ob_auto_camera = bpy.data.objects.new('AutoCamera', cam_auto)
scene.collection.objects.link(ob_auto_camera)
ob_auto_camera.location = (27.001, -29.7437, 19.7394)
ob_auto_camera.rotation_euler = (1.09748, -7.21219e-08, 0.694738)
scene.camera = ob_auto_camera
light_auto_sun = bpy.data.lights.new('AutoSun', 'SUN')
light_auto_sun.energy = 3.0
light_auto_sun.angle = 0.0523599
ob_auto_sun = bpy.data.objects.new('AutoSun', light_auto_sun)
scene.collection.objects.link(ob_auto_sun)
ob_auto_sun.rotation_euler = (0.872665, 0.174533, 0.523599)
bpy.context.view_layer.update()
